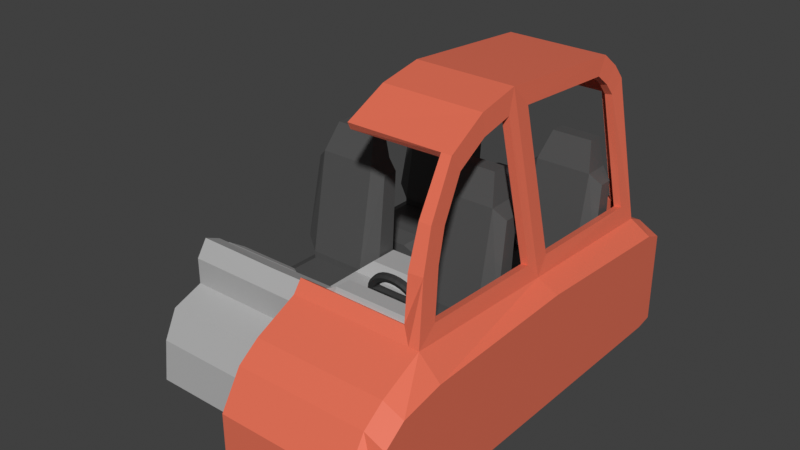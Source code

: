 # Source: low_poly_car.blend  (saved by Blender 3.0.42; exported with 4.5.12 LTS)
import bpy
from mathutils import Matrix  # noqa: F401  (used for matrix-valued properties, if any)

bpy.ops.wm.read_factory_settings(use_empty=True)
scene = bpy.context.scene
scene.name = 'Scene'

# ---- collections
col_collection = bpy.data.collections.new('Collection'); scene.collection.children.link(col_collection)

# ---- materials (node trees are filled in below, after node groups)
mat_material = bpy.data.materials.new('Material')
mat_material.alpha_threshold = 0.0
mat_material.use_transparent_shadow = False
mat_material.line_color = (0.0, 0.0, 0.0, 1.0)
mat_material_001 = bpy.data.materials.new('Material.001')
mat_material_001.use_transparent_shadow = False
mat_material_002 = bpy.data.materials.new('Material.002')
mat_material_002.use_transparent_shadow = False
mat_material_003 = bpy.data.materials.new('Material.003')
mat_material_003.use_transparent_shadow = False
mat_material_004 = bpy.data.materials.new('Material.004')
mat_material_004.use_transparent_shadow = False
mat_material_005 = bpy.data.materials.new('Material.005')
mat_material_005.use_transparent_shadow = False

# ---- material node trees
mat_material.use_nodes = True; mat_material.node_tree.nodes.clear()
_N = mat_material.node_tree.nodes; _L = mat_material.node_tree.links
n0 = _N.new('ShaderNodeOutputMaterial'); n0.name = 'Material Output'; n0.location = (300, 300)
n1 = _N.new('ShaderNodeBsdfPrincipled'); n1.name = 'Principled BSDF'; n1.location = (10, 300)
n1.distribution = 'GGX'
n1.subsurface_method = 'RANDOM_WALK_SKIN'
n1.inputs[2].default_value = 0.4
n1.inputs[3].default_value = 1.45
n1.inputs[27].default_value = (0.0, 0.0, 0.0, 1.0)
n1.inputs[28].default_value = 1.0
_L.new(n1.outputs[0], n0.inputs[0])
n0.is_active_output = True
mat_material_001.use_nodes = True; mat_material_001.node_tree.nodes.clear()
_N = mat_material_001.node_tree.nodes; _L = mat_material_001.node_tree.links
n0 = _N.new('ShaderNodeBsdfPrincipled'); n0.name = 'Principled BSDF'; n0.location = (10, 300)
n0.distribution = 'GGX'
n0.subsurface_method = 'RANDOM_WALK_SKIN'
n0.inputs[0].default_value = (0.8006, 0.1663, 0.09464, 1.0)
n0.inputs[3].default_value = 1.45
n0.inputs[27].default_value = (0.0, 0.0, 0.0, 1.0)
n0.inputs[28].default_value = 1.0
n1 = _N.new('ShaderNodeOutputMaterial'); n1.name = 'Material Output'; n1.location = (300, 300)
_L.new(n0.outputs[0], n1.inputs[0])
n1.is_active_output = True
mat_material_002.use_nodes = True; mat_material_002.node_tree.nodes.clear()
_N = mat_material_002.node_tree.nodes; _L = mat_material_002.node_tree.links
n0 = _N.new('ShaderNodeBsdfPrincipled'); n0.name = 'Principled BSDF'; n0.location = (10, 300)
n0.distribution = 'GGX'
n0.subsurface_method = 'RANDOM_WALK_SKIN'
n0.inputs[0].default_value = (0.08353, 0.08353, 0.08353, 1.0)
n0.inputs[3].default_value = 1.45
n0.inputs[27].default_value = (0.0, 0.0, 0.0, 1.0)
n0.inputs[28].default_value = 1.0
n1 = _N.new('ShaderNodeOutputMaterial'); n1.name = 'Material Output'; n1.location = (300, 300)
_L.new(n0.outputs[0], n1.inputs[0])
n1.is_active_output = True
mat_material_003.use_nodes = True; mat_material_003.node_tree.nodes.clear()
_N = mat_material_003.node_tree.nodes; _L = mat_material_003.node_tree.links
n0 = _N.new('ShaderNodeBsdfPrincipled'); n0.name = 'Principled BSDF'; n0.location = (10, 300)
n0.distribution = 'GGX'
n0.subsurface_method = 'RANDOM_WALK_SKIN'
n0.inputs[0].default_value = (0.1903, 0.168, 0.1846, 1.0)
n0.inputs[3].default_value = 1.45
n0.inputs[27].default_value = (0.0, 0.0, 0.0, 1.0)
n0.inputs[28].default_value = 1.0
n1 = _N.new('ShaderNodeOutputMaterial'); n1.name = 'Material Output'; n1.location = (300, 300)
_L.new(n0.outputs[0], n1.inputs[0])
n1.is_active_output = True
mat_material_004.use_nodes = True; mat_material_004.node_tree.nodes.clear()
_N = mat_material_004.node_tree.nodes; _L = mat_material_004.node_tree.links
n0 = _N.new('ShaderNodeBsdfPrincipled'); n0.name = 'Principled BSDF'; n0.location = (10, 300)
n0.distribution = 'GGX'
n0.subsurface_method = 'RANDOM_WALK_SKIN'
n0.inputs[0].default_value = (0.4385, 0.4385, 0.4385, 1.0)
n0.inputs[3].default_value = 1.45
n0.inputs[27].default_value = (0.0, 0.0, 0.0, 1.0)
n0.inputs[28].default_value = 1.0
n1 = _N.new('ShaderNodeOutputMaterial'); n1.name = 'Material Output'; n1.location = (300, 300)
_L.new(n0.outputs[0], n1.inputs[0])
n1.is_active_output = True
mat_material_005.use_nodes = True; mat_material_005.node_tree.nodes.clear()
_N = mat_material_005.node_tree.nodes; _L = mat_material_005.node_tree.links
n0 = _N.new('ShaderNodeBsdfPrincipled'); n0.name = 'Principled BSDF'; n0.location = (10, 300)
n0.distribution = 'GGX'
n0.subsurface_method = 'RANDOM_WALK_SKIN'
n0.inputs[0].default_value = (0.03741, 0.03741, 0.03741, 1.0)
n0.inputs[3].default_value = 1.45
n0.inputs[27].default_value = (0.0, 0.0, 0.0, 1.0)
n0.inputs[28].default_value = 1.0
n1 = _N.new('ShaderNodeOutputMaterial'); n1.name = 'Material Output'; n1.location = (300, 300)
_L.new(n0.outputs[0], n1.inputs[0])
n1.is_active_output = True

# ---- world
world_world = bpy.data.worlds.new('World'); scene.world = world_world
world_world.use_nodes = True; world_world.node_tree.nodes.clear()
_N = world_world.node_tree.nodes; _L = world_world.node_tree.links
n0 = _N.new('ShaderNodeOutputWorld'); n0.name = 'World Output'; n0.location = (300, 300)
n1 = _N.new('ShaderNodeBackground'); n1.name = 'Background'; n1.location = (10, 300)
n1.inputs[0].default_value = (0.05088, 0.05088, 0.05088, 1.0)
_L.new(n1.outputs[0], n0.inputs[0])
n0.is_active_output = True
world_world.color = (0.05088, 0.05088, 0.05088)
world_world.use_sun_shadow = False
world_world.sun_shadow_jitter_overblur = 0.0

# ---- meshes
me_cube = bpy.data.meshes.new('Cube')
me_cube.from_pydata([(0.658, 1.0, 0.9951), (0.6461, 0.09555, 1.056), (0.6743, 1.096, 0.912), (0.8494, 1.152, -0.8645), (0.8494, 1.152, -0.04983), (-1.881e-17, 1.096, 0.9153), (0.0, 1.152, -0.8645), (0.0, 1.152, -0.04983), (0.7135, 1.373, -0.6598), (0.8494, 1.265, -0.8255), (0.6912, 1.152, 0.8259), (0.8494, 1.265, -0.1016), (0.0, 1.265, -0.8255), (0.0, 1.265, -0.1016), (0.0, 1.373, -0.6598), (0.7135, 1.373, -0.1997), (0.0, -1.469, -0.8645), (0.0, 1.373, -0.1997), (0.0, -0.9209, -0.8645), (0.0, 1.152, 0.8275), (0.683, -0.4748, 0.8677), (0.8494, 0.1158, -0.01044), (0.8468, -0.9209, 0.03146), (0.8494, -0.9209, -0.8645), (0.0, 0.09555, 1.062), (0.6857, -0.8121, 0.3644), (0.6569, -0.1896, 1.001), (0.0, -0.1896, 1.006), (0.7804, -0.9209, 0.03146), (0.7372, -0.6979, 0.5906), (0.0, -0.4748, 0.8677), (0.7807, -0.8094, 0.3689), (0.8494, -1.469, -0.4287), (0.8494, -1.469, -0.8645), (0.0, -1.469, -0.4287), (0.8494, -1.195, -0.1012), (0.0, -1.195, -0.1012), (0.0, -1.332, -0.2029), (0.8494, -1.332, -0.2029), (0.0, 1.0, 1.0), (0.0, -0.9209, 0.03146), (0.8494, 0.1158, -0.8645), (0.9812, 1.152, -0.7845), (0.9812, 1.152, -0.132), (0.9184, 1.356, -0.5995), (0.9812, 1.265, -0.763), (0.9812, 1.265, -0.1738), (0.9184, 1.356, -0.3395), (0.9812, 0.1158, -0.07319), (0.9812, -0.9209, -0.1012), (0.9812, -0.9209, -0.7845), (0.9812, -1.394, -0.4852), (0.9812, -1.394, -0.7845), (0.9812, -1.195, -0.1577), (0.9812, -1.332, -0.2593), (0.9812, 0.1158, -0.7845), (0.0, 0.1158, -0.8645), (0.659, -0.6979, 0.5906), (0.6166, -0.4748, 0.8677), (0.6669, 0.02942, 0.9174), (0.6959, -0.4181, 0.7695), (0.8265, 0.04528, 0.08879), (0.8244, -0.7681, 0.1135), (0.6754, -0.1943, 0.8739), (0.7385, -0.5931, 0.5521), (0.7725, -0.6806, 0.3782), (0.7106, -0.8679, 0.1049), (0.0, -0.8652, 0.1094), (0.6706, 0.9202, 0.8899), (0.664, 0.2066, 0.9257), (0.6839, 0.9987, 0.8219), (0.8272, 1.045, 0.06145), (0.6977, 1.045, 0.7515), (0.825, 0.2226, 0.08155), (0.7202, 1.152, 0.05524), (0.0, 1.152, 0.05524), (0.596, 1.152, 0.7319), (0.0, 1.152, 0.7332)], [], [(4, 11, 13, 7), (14, 8, 9, 12), (4, 21, 48, 43), (32, 33, 52, 51), (9, 3, 6, 12), (16, 33, 32, 34), (23, 33, 16, 18), (14, 17, 15, 8), (13, 11, 15, 17), (19, 5, 2, 10), (0, 2, 5, 39), (31, 29, 57, 25), (1, 24, 27, 26), (22, 31, 25, 66, 28), (3, 9, 45, 42), (29, 20, 58, 57), (28, 40, 36, 35, 22), (38, 35, 36, 37), (27, 30, 58, 20, 26), (37, 34, 32, 38), (0, 39, 24, 1), (9, 8, 44, 45), (11, 4, 43, 46), (43, 42, 45, 46), (46, 45, 44, 47), (50, 49, 53, 54, 51, 52), (49, 50, 55, 48), (48, 55, 42, 43), (38, 32, 51, 54), (33, 23, 50, 52), (21, 22, 49, 48), (22, 35, 53, 49), (15, 11, 46, 47), (23, 41, 55, 50), (35, 38, 54, 53), (41, 3, 42, 55), (8, 15, 47, 44), (22, 21, 61, 62), (56, 41, 23, 18), (6, 3, 41, 56), (21, 1, 59, 61), (20, 29, 64, 60), (31, 22, 62, 65), (1, 26, 63, 59), (29, 31, 65, 64), (26, 20, 60, 63), (40, 28, 66, 67), (4, 10, 72, 71), (0, 1, 69, 68), (10, 2, 70, 72), (2, 0, 68, 70), (21, 4, 71, 73), (1, 21, 73, 69), (4, 7, 75, 74), (19, 10, 76, 77), (10, 4, 74, 76)])
me_cube.polygons.foreach_set('material_index', [1, 1, 1, 1, 1, 1, 1, 1, 1, 1, 1, 1, 1, 1, 1, 1, 1, 1, 1, 1, 1, 1, 1, 1, 1, 1, 1, 1, 1, 1, 1, 1, 1, 1, 1, 1, 1, 1, 1, 1, 1, 1, 1, 1, 1, 1, 1, 1, 1, 1, 1, 1, 1, 1, 1, 1])
_uv = me_cube.uv_layers.new(name='UVMap')
_uv.uv.foreach_set('vector', [0.5, 0.5, 0.5, 0.5, 0.5, 0.375, 0.0, 0.0, 0.375, 0.375, 0.375, 0.5, 0.375, 0.5, 0.375, 0.5, 0.0, 0.0, 0.0, 0.0, 0.0, 0.0, 0.0, 0.0, 0.625, 0.75, 0.375, 0.75, 0.375, 0.75, 0.625, 0.75, 0.375, 0.5, 0.375, 0.5, 0.375, 0.5, 0.375, 0.5, 0.375, 0.75, 0.375, 0.75, 0.625, 0.75, 0.0, 0.0, 0.375, 0.75, 0.375, 0.75, 0.375, 0.75, 0.375, 0.75, 0.375, 0.375, 0.5, 0.375, 0.5, 0.5, 0.375, 0.5, 0.5, 0.375, 0.5, 0.5, 0.5, 0.5, 0.5, 0.375, 0.0, 0.0, 0.0, 0.0, 0.625, 0.5, 0.5625, 0.5, 0.625, 0.5, 0.625, 0.5, 0.0, 0.0, 0.0, 0.0, 0.625, 0.75, 0.625, 0.75, 0.625, 0.75, 0.625, 0.75, 0.625, 0.75, 0.75, 0.75, 0.75, 0.75, 0.625, 0.75, 0.625, 0.75, 0.625, 0.75, 0.625, 0.75, 0.625, 0.75, 0.625, 0.75, 0.375, 0.5, 0.375, 0.5, 0.375, 0.5, 0.375, 0.5, 0.625, 0.75, 0.625, 0.75, 0.625, 0.75, 0.625, 0.75, 0.625, 0.75, 0.0, 0.0, 0.0, 0.0, 0.625, 0.75, 0.625, 0.75, 0.625, 0.75, 0.625, 0.75, 0.0, 0.0, 0.0, 0.0, 0.75, 0.75, 0.0, 0.0, 0.625, 0.75, 0.625, 0.75, 0.625, 0.75, 0.0, 0.0, 0.0, 0.0, 0.625, 0.75, 0.625, 0.75, 0.625, 0.5, 0.0, 0.0, 0.75, 0.75, 0.625, 0.75, 0.375, 0.5, 0.375, 0.5, 0.375, 0.5, 0.375, 0.5, 0.5, 0.5, 0.5, 0.5, 0.5, 0.5, 0.5, 0.5, 0.5, 0.5, 0.375, 0.5, 0.375, 0.5, 0.5, 0.5, 0.5, 0.5, 0.375, 0.5, 0.375, 0.5, 0.5, 0.5, 0.375, 0.75, 0.625, 0.75, 0.625, 0.75, 0.625, 0.75, 0.625, 0.75, 0.375, 0.75, 0.625, 0.75, 0.375, 0.75, 0.0, 0.0, 0.0, 0.0, 0.0, 0.0, 0.0, 0.0, 0.375, 0.5, 0.5, 0.5, 0.625, 0.75, 0.625, 0.75, 0.625, 0.75, 0.625, 0.75, 0.375, 0.75, 0.375, 0.75, 0.375, 0.75, 0.375, 0.75, 0.0, 0.0, 0.0, 0.0, 0.0, 0.0, 0.0, 0.0, 0.625, 0.75, 0.625, 0.75, 0.625, 0.75, 0.625, 0.75, 0.5, 0.5, 0.5, 0.5, 0.5, 0.5, 0.5, 0.5, 0.0, 0.0, 0.0, 0.0, 0.0, 0.0, 0.0, 0.0, 0.625, 0.75, 0.625, 0.75, 0.625, 0.75, 0.625, 0.75, 0.0, 0.0, 0.0, 0.0, 0.0, 0.0, 0.0, 0.0, 0.375, 0.5, 0.5, 0.5, 0.5, 0.5, 0.375, 0.5, 0.0, 0.0, 0.0, 0.0, 0.0, 0.0, 0.0, 0.0, 0.0, 0.0, 0.0, 0.0, 0.0, 0.0, 0.375, 0.75, 0.375, 0.5, 0.0, 0.0, 0.0, 0.0, 0.0, 0.0, 0.0, 0.0, 0.625, 0.75, 0.625, 0.75, 0.0, 0.0, 0.625, 0.75, 0.625, 0.75, 0.625, 0.75, 0.625, 0.75, 0.625, 0.75, 0.625, 0.75, 0.625, 0.75, 0.625, 0.75, 0.625, 0.75, 0.625, 0.75, 0.625, 0.75, 0.625, 0.75, 0.625, 0.75, 0.625, 0.75, 0.625, 0.75, 0.625, 0.75, 0.625, 0.75, 0.625, 0.75, 0.625, 0.75, 0.625, 0.75, 0.0, 0.0, 0.625, 0.75, 0.625, 0.75, 0.0, 0.0, 0.5, 0.5, 0.5625, 0.5, 0.5625, 0.5, 0.5, 0.5, 0.625, 0.5, 0.625, 0.75, 0.625, 0.75, 0.625, 0.5, 0.5625, 0.5, 0.625, 0.5, 0.625, 0.5, 0.5625, 0.5, 0.625, 0.5, 0.625, 0.5, 0.625, 0.5, 0.625, 0.5, 0.0, 0.0, 0.0, 0.0, 0.0, 0.0, 0.0, 0.0, 0.625, 0.75, 0.0, 0.0, 0.0, 0.0, 0.625, 0.75, 0.5, 0.5, 0.0, 0.0, 0.0, 0.0, 0.5, 0.5, 0.0, 0.0, 0.5625, 0.5, 0.5625, 0.5, 0.0, 0.0, 0.5625, 0.5, 0.5, 0.5, 0.5, 0.5, 0.5625, 0.5])
me_cube.materials.append(mat_material)
me_cube.materials.append(mat_material_001)
me_cube.use_remesh_preserve_volume = False
me_cube.use_remesh_preserve_attributes = False
me_cube.use_mirror_vertex_groups = False
me_cube.update()
me_cube_001 = bpy.data.meshes.new('Cube.001')
me_cube_001.from_pydata([(0.2482, -0.1292, -0.2521), (0.2482, -0.01151, 0.3856), (0.2482, 0.07818, -0.2521), (0.2482, 0.1527, 0.3856), (0.6164, -0.1292, -0.2521), (0.6164, -0.01151, 0.3856), (0.6164, 0.07818, -0.2521), (0.6164, 0.1527, 0.3856), (0.2983, 0.06714, 0.561), (0.2983, 0.1654, 0.56), (0.5663, 0.06714, 0.561), (0.5663, 0.1654, 0.56), (0.7127, -0.07001, -0.1929), (0.6889, 0.02411, 0.3209), (0.7127, 0.04256, -0.1929), (0.6889, 0.1131, 0.3209), (0.1396, -0.07603, -0.2004), (0.1717, 0.01809, 0.3338), (0.1396, 0.04858, -0.2004), (0.1717, 0.1192, 0.3338), (0.2482, -0.1292, -0.2984), (0.2482, 0.04289, -0.2984), (0.6164, -0.1292, -0.2984), (0.6164, 0.04289, -0.2984), (0.1654, -0.1292, -0.3366), (0.1654, 0.06642, -0.3366), (0.6991, -0.1292, -0.3366), (0.6991, 0.06642, -0.3366), (0.1345, -0.1292, -0.3992), (0.1345, 0.06642, -0.3992), (0.7301, -0.1292, -0.3992), (0.7301, 0.06642, -0.3992), (0.1935, -0.1292, -0.5844), (0.1935, 0.06642, -0.5844), (0.6711, -0.1292, -0.5844), (0.6711, 0.06642, -0.5844), (0.2482, -0.439, -0.2984), (0.6164, -0.439, -0.2984), (0.1654, -0.439, -0.3366), (0.6991, -0.439, -0.3366), (0.1345, -0.439, -0.3992), (0.7301, -0.439, -0.3992), (0.1935, -0.439, -0.5844), (0.6711, -0.439, -0.5844), (0.2739, -0.5684, -0.3191), (0.5907, -0.5684, -0.3191), (0.2027, -0.5684, -0.3498), (0.6619, -0.5684, -0.3498), (0.1761, -0.5684, -0.4003), (0.6885, -0.5684, -0.4003), (0.2268, -0.5684, -0.5494), (0.6378, -0.5684, -0.5494)], [], [(3, 2, 18, 19), (2, 3, 7, 6), (4, 6, 14, 12), (4, 5, 1, 0), (6, 4, 22, 23), (7, 3, 9, 11), (11, 9, 8, 10), (5, 7, 11, 10), (3, 1, 8, 9), (1, 5, 10, 8), (14, 15, 13, 12), (7, 5, 13, 15), (6, 7, 15, 14), (5, 4, 12, 13), (16, 17, 19, 18), (0, 1, 17, 16), (1, 3, 19, 17), (2, 0, 16, 18), (23, 22, 26, 27), (4, 0, 20, 22), (2, 6, 23, 21), (0, 2, 21, 20), (32, 34, 43, 42), (20, 21, 25, 24), (24, 28, 40, 38), (21, 23, 27, 25), (31, 30, 34, 35), (25, 27, 31, 29), (27, 26, 30, 31), (24, 25, 29, 28), (33, 35, 34, 32), (28, 29, 33, 32), (28, 32, 42, 40), (29, 31, 35, 33), (41, 39, 47, 49), (43, 41, 49, 51), (36, 38, 46, 44), (22, 20, 36, 37), (26, 22, 37, 39), (30, 26, 39, 41), (34, 30, 41, 43), (20, 24, 38, 36), (47, 46, 48, 49), (45, 44, 46, 47), (49, 48, 50, 51), (39, 37, 45, 47), (37, 36, 44, 45), (40, 42, 50, 48), (42, 43, 51, 50), (38, 40, 48, 46)])
_uv = me_cube_001.uv_layers.new(name='UVMap')
_uv.uv.foreach_set('vector', [0.625, 0.25, 0.375, 0.25, 0.375, 0.25, 0.625, 0.25, 0.375, 0.25, 0.625, 0.25, 0.625, 0.5, 0.375, 0.5, 0.375, 0.75, 0.375, 0.5, 0.375, 0.5, 0.375, 0.75, 0.375, 0.75, 0.625, 0.75, 0.625, 1.0, 0.375, 1.0, 0.375, 0.5, 0.375, 0.75, 0.375, 0.75, 0.375, 0.5, 0.625, 0.5, 0.625, 0.25, 0.625, 0.25, 0.625, 0.5, 0.625, 0.5, 0.875, 0.5, 0.875, 0.75, 0.625, 0.75, 0.625, 0.75, 0.625, 0.5, 0.625, 0.5, 0.625, 0.75, 0.625, 0.25, 0.625, 0.0, 0.625, 0.0, 0.625, 0.25, 0.625, 1.0, 0.625, 0.75, 0.625, 0.75, 0.625, 1.0, 0.375, 0.5, 0.625, 0.5, 0.625, 0.75, 0.375, 0.75, 0.625, 0.5, 0.625, 0.75, 0.625, 0.75, 0.625, 0.5, 0.375, 0.5, 0.625, 0.5, 0.625, 0.5, 0.375, 0.5, 0.625, 0.75, 0.375, 0.75, 0.375, 0.75, 0.625, 0.75, 0.375, 0.0, 0.625, 0.0, 0.625, 0.25, 0.375, 0.25, 0.375, 1.0, 0.625, 1.0, 0.625, 1.0, 0.375, 1.0, 0.625, 0.0, 0.625, 0.25, 0.625, 0.25, 0.625, 0.0, 0.125, 0.5, 0.125, 0.75, 0.125, 0.75, 0.125, 0.5, 0.375, 0.5, 0.375, 0.75, 0.375, 0.75, 0.375, 0.5, 0.375, 0.75, 0.375, 1.0, 0.375, 1.0, 0.375, 0.75, 0.375, 0.25, 0.375, 0.5, 0.375, 0.5, 0.375, 0.25, 0.125, 0.75, 0.125, 0.5, 0.125, 0.5, 0.125, 0.75, 0.125, 0.75, 0.375, 0.75, 0.375, 0.75, 0.125, 0.75, 0.125, 0.75, 0.125, 0.5, 0.125, 0.5, 0.125, 0.75, 0.125, 0.75, 0.125, 0.75, 0.125, 0.75, 0.125, 0.75, 0.375, 0.25, 0.375, 0.5, 0.375, 0.5, 0.375, 0.25, 0.375, 0.5, 0.375, 0.75, 0.375, 0.75, 0.375, 0.5, 0.375, 0.25, 0.375, 0.5, 0.375, 0.5, 0.375, 0.25, 0.375, 0.5, 0.375, 0.75, 0.375, 0.75, 0.375, 0.5, 0.125, 0.75, 0.125, 0.5, 0.125, 0.5, 0.125, 0.75, 0.125, 0.5, 0.375, 0.5, 0.375, 0.75, 0.125, 0.75, 0.125, 0.75, 0.125, 0.5, 0.125, 0.5, 0.125, 0.75, 0.125, 0.75, 0.125, 0.75, 0.125, 0.75, 0.125, 0.75, 0.375, 0.25, 0.375, 0.5, 0.375, 0.5, 0.375, 0.25, 0.375, 0.75, 0.375, 0.75, 0.375, 0.75, 0.375, 0.75, 0.375, 0.75, 0.375, 0.75, 0.375, 0.75, 0.375, 0.75, 0.125, 0.75, 0.125, 0.75, 0.125, 0.75, 0.125, 0.75, 0.375, 0.75, 0.375, 1.0, 0.375, 1.0, 0.375, 0.75, 0.375, 0.75, 0.375, 0.75, 0.375, 0.75, 0.375, 0.75, 0.375, 0.75, 0.375, 0.75, 0.375, 0.75, 0.375, 0.75, 0.375, 0.75, 0.375, 0.75, 0.375, 0.75, 0.375, 0.75, 0.125, 0.75, 0.125, 0.75, 0.125, 0.75, 0.125, 0.75, 0.375, 0.75, 0.375, 1.0, 0.375, 1.0, 0.375, 0.75, 0.375, 0.75, 0.375, 1.0, 0.375, 1.0, 0.375, 0.75, 0.375, 0.75, 0.375, 1.0, 0.375, 1.0, 0.375, 0.75, 0.375, 0.75, 0.375, 0.75, 0.375, 0.75, 0.375, 0.75, 0.375, 0.75, 0.375, 1.0, 0.375, 1.0, 0.375, 0.75, 0.125, 0.75, 0.125, 0.75, 0.125, 0.75, 0.125, 0.75, 0.125, 0.75, 0.375, 0.75, 0.375, 0.75, 0.125, 0.75, 0.125, 0.75, 0.125, 0.75, 0.125, 0.75, 0.125, 0.75])
me_cube_001.materials.append(mat_material_002)
me_cube_001.use_remesh_fix_poles = True
me_cube_001.use_remesh_preserve_attributes = False
me_cube_001.update()
me_cube_002 = bpy.data.meshes.new('Cube.002')
me_cube_002.from_pydata([(0.2963, 0.816, -0.2521), (0.2963, 0.914, 0.2797), (0.2963, 1.023, -0.2521), (0.2963, 1.078, 0.2797), (0.6645, 0.816, -0.2521), (0.6645, 0.914, 0.2797), (0.6645, 1.023, -0.2521), (0.6645, 1.078, 0.2797), (0.3464, 0.9955, 0.4551), (0.3464, 1.091, 0.4541), (0.6144, 0.9955, 0.4551), (0.6144, 1.091, 0.4541), (0.7608, 0.8751, -0.1929), (0.737, 0.9496, 0.215), (0.7608, 0.9877, -0.1929), (0.737, 1.039, 0.215), (0.2087, 0.8691, -0.2477), (0.2198, 0.9436, 0.2279), (0.2087, 0.9937, -0.2477), (0.2198, 1.045, 0.2279), (0.2963, 0.816, -0.2984), (0.2963, 0.988, -0.2984), (0.6645, 0.816, -0.2984), (0.6645, 0.988, -0.2984), (0.2136, 0.816, -0.3366), (0.2136, 1.012, -0.3366), (0.7473, 0.816, -0.3366), (0.7473, 1.012, -0.3366), (0.1826, 0.816, -0.3992), (0.1826, 1.012, -0.3992), (0.7782, 0.816, -0.3992), (0.7782, 1.012, -0.3992), (0.1829, 0.816, -0.5844), (0.1829, 1.012, -0.5844), (0.7609, 0.816, -0.5844), (0.7609, 1.012, -0.5844), (0.2963, 0.5061, -0.2984), (0.6645, 0.5061, -0.2984), (0.2136, 0.5061, -0.3366), (0.7473, 0.5061, -0.3366), (0.1826, 0.5061, -0.3992), (0.7782, 0.5061, -0.3992), (0.1829, 0.5061, -0.5844), (0.7609, 0.5061, -0.5844), (0.322, 0.3767, -0.3191), (0.6388, 0.3767, -0.3191), (0.2508, 0.3767, -0.3498), (0.71, 0.3767, -0.3498), (0.2242, 0.3767, -0.4003), (0.7366, 0.3767, -0.4003), (0.2163, 0.3767, -0.5494), (0.7275, 0.3767, -0.5494), (0.1496, 0.816, -0.2763), (0.1496, 0.8627, -0.2763), (0.1496, 0.6241, -0.2763), (0.07705, 0.816, -0.2479), (0.07705, 0.8627, -0.2479), (0.07705, 0.6241, -0.2479), (0.0, 0.816, -0.2463), (0.0, 0.8627, -0.2463), (0.0, 0.6241, -0.2463), (0.0, 0.5061, -0.5844), (0.0, 0.5061, -0.3992), (0.1496, 0.9195, 0.06989), (0.07705, 0.9195, 0.09826), (0.0, 0.9195, 0.09983), (0.1496, 1.048, 0.06989), (0.07705, 1.048, 0.09826), (0.0, 1.048, 0.09983), (0.1496, 1.009, -0.2763), (0.1496, 1.047, 0.002454), (0.352, 1.046, -0.2924), (0.352, 1.083, -0.01369), (0.1496, 1.097, 0.002454), (0.352, 1.133, -0.01369), (0.352, 1.09, -0.2924), (0.0, 1.093, 0.0116), (0.0, 1.05, 0.0116), (0.0, 1.09, -0.2924), (0.2136, 1.052, -0.3366), (0.0, 1.056, -0.3345), (0.0, 1.012, -0.5844), (0.0, 0.816, -0.5844)], [], [(3, 2, 18, 19), (2, 3, 7, 6), (4, 6, 14, 12), (4, 5, 1, 0), (6, 4, 22, 23), (7, 3, 9, 11), (11, 9, 8, 10), (5, 7, 11, 10), (3, 1, 8, 9), (1, 5, 10, 8), (14, 15, 13, 12), (7, 5, 13, 15), (6, 7, 15, 14), (5, 4, 12, 13), (16, 17, 19, 18), (0, 1, 17, 16), (1, 3, 19, 17), (2, 0, 16, 18), (23, 22, 26, 27), (4, 0, 20, 22), (2, 6, 23, 21), (0, 2, 21, 20), (32, 34, 43, 42), (20, 21, 25, 24), (24, 28, 40, 38), (21, 23, 27, 25), (31, 30, 34, 35), (25, 27, 31, 29), (27, 26, 30, 31), (24, 25, 29, 28), (33, 35, 34, 32), (29, 25, 79), (25, 71, 75, 79), (29, 31, 35, 33), (41, 39, 47, 49), (43, 41, 49, 51), (36, 38, 46, 44), (22, 20, 36, 37), (26, 22, 37, 39), (30, 26, 39, 41), (34, 30, 41, 43), (20, 24, 38, 36), (47, 46, 48, 49), (45, 44, 46, 47), (49, 48, 50, 51), (39, 37, 45, 47), (37, 36, 44, 45), (40, 42, 50, 48), (42, 43, 51, 50), (38, 40, 48, 46), (29, 28, 52, 53), (28, 40, 54, 52), (53, 52, 55, 56), (52, 54, 57, 55), (56, 55, 58, 59), (55, 57, 60, 58), (40, 62, 60, 57, 54), (61, 42, 40, 62), (56, 59, 65, 64), (53, 56, 64, 63), (64, 65, 68, 67), (63, 64, 67, 66), (53, 63, 66, 70, 69), (29, 53, 69), (69, 70, 72, 71), (69, 71, 25), (29, 69, 25), (72, 70, 73, 74), (71, 72, 74, 75), (67, 68, 77, 70, 66), (73, 70, 77, 76), (73, 76, 78, 75, 74), (33, 79, 29), (78, 80, 79, 75), (32, 82, 81, 33), (33, 81, 80, 79), (32, 42, 61, 82)])
me_cube_002.polygons.foreach_set('material_index', [0, 0, 0, 0, 0, 0, 0, 0, 0, 0, 0, 0, 0, 0, 0, 0, 0, 0, 0, 0, 0, 0, 0, 0, 0, 0, 0, 0, 0, 0, 0, 0, 0, 0, 0, 0, 0, 0, 0, 0, 0, 0, 0, 0, 0, 0, 0, 0, 0, 0, 1, 1, 1, 1, 1, 1, 1, 1, 1, 1, 1, 1, 1, 1, 1, 1, 1, 1, 0, 1, 1, 0, 0, 0, 0, 0, 0])
_uv = me_cube_002.uv_layers.new(name='UVMap')
_uv.uv.foreach_set('vector', [0.625, 0.25, 0.375, 0.25, 0.375, 0.25, 0.625, 0.25, 0.375, 0.25, 0.625, 0.25, 0.625, 0.5, 0.375, 0.5, 0.375, 0.75, 0.375, 0.5, 0.375, 0.5, 0.375, 0.75, 0.375, 0.75, 0.625, 0.75, 0.625, 1.0, 0.375, 1.0, 0.375, 0.5, 0.375, 0.75, 0.375, 0.75, 0.375, 0.5, 0.625, 0.5, 0.625, 0.25, 0.625, 0.25, 0.625, 0.5, 0.625, 0.5, 0.875, 0.5, 0.875, 0.75, 0.625, 0.75, 0.625, 0.75, 0.625, 0.5, 0.625, 0.5, 0.625, 0.75, 0.625, 0.25, 0.625, 0.0, 0.625, 0.0, 0.625, 0.25, 0.625, 1.0, 0.625, 0.75, 0.625, 0.75, 0.625, 1.0, 0.375, 0.5, 0.625, 0.5, 0.625, 0.75, 0.375, 0.75, 0.625, 0.5, 0.625, 0.75, 0.625, 0.75, 0.625, 0.5, 0.375, 0.5, 0.625, 0.5, 0.625, 0.5, 0.375, 0.5, 0.625, 0.75, 0.375, 0.75, 0.375, 0.75, 0.625, 0.75, 0.375, 0.0, 0.625, 0.0, 0.625, 0.25, 0.375, 0.25, 0.375, 1.0, 0.625, 1.0, 0.625, 1.0, 0.375, 1.0, 0.625, 0.0, 0.625, 0.25, 0.625, 0.25, 0.625, 0.0, 0.125, 0.5, 0.125, 0.75, 0.125, 0.75, 0.125, 0.5, 0.375, 0.5, 0.375, 0.75, 0.375, 0.75, 0.375, 0.5, 0.375, 0.75, 0.375, 1.0, 0.375, 1.0, 0.375, 0.75, 0.375, 0.25, 0.375, 0.5, 0.375, 0.5, 0.375, 0.25, 0.125, 0.75, 0.125, 0.5, 0.125, 0.5, 0.125, 0.75, 0.125, 0.75, 0.375, 0.75, 0.375, 0.75, 0.125, 0.75, 0.125, 0.75, 0.125, 0.5, 0.125, 0.5, 0.125, 0.75, 0.125, 0.75, 0.125, 0.75, 0.125, 0.75, 0.125, 0.75, 0.375, 0.25, 0.375, 0.5, 0.375, 0.5, 0.375, 0.25, 0.375, 0.5, 0.375, 0.75, 0.375, 0.75, 0.375, 0.5, 0.375, 0.25, 0.375, 0.5, 0.375, 0.5, 0.375, 0.25, 0.375, 0.5, 0.375, 0.75, 0.375, 0.75, 0.375, 0.5, 0.125, 0.75, 0.125, 0.5, 0.125, 0.5, 0.125, 0.75, 0.125, 0.5, 0.375, 0.5, 0.375, 0.75, 0.125, 0.75, 0.375, 0.25, 0.375, 0.25, 0.0, 0.0, 0.0, 0.0, 0.0, 0.0, 0.0, 0.0, 0.0, 0.0, 0.375, 0.25, 0.375, 0.5, 0.375, 0.5, 0.375, 0.25, 0.375, 0.75, 0.375, 0.75, 0.375, 0.75, 0.375, 0.75, 0.375, 0.75, 0.375, 0.75, 0.375, 0.75, 0.375, 0.75, 0.125, 0.75, 0.125, 0.75, 0.125, 0.75, 0.125, 0.75, 0.375, 0.75, 0.375, 1.0, 0.375, 1.0, 0.375, 0.75, 0.375, 0.75, 0.375, 0.75, 0.375, 0.75, 0.375, 0.75, 0.375, 0.75, 0.375, 0.75, 0.375, 0.75, 0.375, 0.75, 0.375, 0.75, 0.375, 0.75, 0.375, 0.75, 0.375, 0.75, 0.125, 0.75, 0.125, 0.75, 0.125, 0.75, 0.125, 0.75, 0.375, 0.75, 0.375, 1.0, 0.375, 1.0, 0.375, 0.75, 0.375, 0.75, 0.375, 1.0, 0.375, 1.0, 0.375, 0.75, 0.375, 0.75, 0.375, 1.0, 0.375, 1.0, 0.375, 0.75, 0.375, 0.75, 0.375, 0.75, 0.375, 0.75, 0.375, 0.75, 0.375, 0.75, 0.375, 1.0, 0.375, 1.0, 0.375, 0.75, 0.125, 0.75, 0.125, 0.75, 0.125, 0.75, 0.125, 0.75, 0.125, 0.75, 0.375, 0.75, 0.375, 0.75, 0.125, 0.75, 0.125, 0.75, 0.125, 0.75, 0.125, 0.75, 0.125, 0.75, 0.125, 0.5, 0.125, 0.75, 0.125, 0.75, 0.125, 0.5, 0.125, 0.75, 0.125, 0.75, 0.125, 0.75, 0.125, 0.75, 0.125, 0.5, 0.125, 0.75, 0.125, 0.75, 0.125, 0.5, 0.125, 0.75, 0.125, 0.75, 0.125, 0.75, 0.125, 0.75, 0.125, 0.5, 0.125, 0.75, 0.125, 0.75, 0.125, 0.5, 0.125, 0.75, 0.125, 0.75, 0.125, 0.75, 0.125, 0.75, 0.125, 0.75, 0.0, 0.0, 0.125, 0.75, 0.125, 0.75, 0.125, 0.75, 0.0, 0.0, 0.0, 0.0, 0.0, 0.0, 0.0, 0.0, 0.125, 0.5, 0.125, 0.5, 0.125, 0.5, 0.125, 0.5, 0.125, 0.5, 0.125, 0.5, 0.125, 0.5, 0.125, 0.5, 0.125, 0.5, 0.125, 0.5, 0.125, 0.5, 0.125, 0.5, 0.125, 0.5, 0.125, 0.5, 0.125, 0.5, 0.125, 0.5, 0.125, 0.5, 0.125, 0.5, 0.125, 0.5, 0.0625, 0.25, 0.0, 0.0, 0.125, 0.5, 0.125, 0.5, 0.0, 0.0, 0.0, 0.0, 0.0625, 0.25, 0.0625, 0.25, 0.0, 0.0, 0.0, 0.0, 0.0, 0.0, 0.0, 0.0, 0.0, 0.0, 0.0, 0.0, 0.0, 0.0, 0.0625, 0.25, 0.0625, 0.25, 0.0625, 0.25, 0.0625, 0.25, 0.0, 0.0, 0.0625, 0.25, 0.0625, 0.25, 0.0, 0.0, 0.125, 0.5, 0.125, 0.5, 0.0, 0.0, 0.0625, 0.25, 0.125, 0.5, 0.0625, 0.25, 0.0625, 0.25, 0.0, 0.0, 0.0, 0.0, 0.0625, 0.25, 0.0, 0.0, 0.0, 0.0, 0.0, 0.0, 0.0625, 0.25, 0.375, 0.25, 0.0, 0.0, 0.375, 0.25, 0.0, 0.0, 0.0, 0.0, 0.0, 0.0, 0.0, 0.0, 0.125, 0.75, 0.0, 0.0, 0.0, 0.0, 0.125, 0.5, 0.125, 0.5, 0.0, 0.0, 0.0, 0.0, 0.0, 0.0, 0.125, 0.75, 0.0, 0.0, 0.0, 0.0, 0.0, 0.0])
me_cube_002.materials.append(mat_material_002)
me_cube_002.materials.append(mat_material_003)
me_cube_002.use_remesh_fix_poles = True
me_cube_002.use_remesh_preserve_attributes = False
me_cube_002.update()
me_cube_003 = bpy.data.meshes.new('Cube.003')
me_cube_003.from_pydata([(0.2327, 0.09211, -0.2991), (-0.2327, 0.09211, -0.2991), (0.2327, 0.09211, -0.7711), (-0.2327, 0.09211, -0.7711), (0.2327, -0.9088, -0.03267), (0.2327, -0.8402, 0.1298), (0.2327, -0.7406, 0.127), (-0.2327, -0.9088, -0.03267), (-0.2327, -0.8402, 0.068), (-0.2327, -0.7406, -0.0241), (-0.2327, -0.7406, 0.02943), (-0.2327, -0.1819, -0.7711), (0.2327, -0.1819, -0.7711), (0.2327, -0.9088, -0.1959), (0.2327, -0.7406, -0.2433), (-0.2327, -0.9088, -0.1959), (-0.2327, -0.7406, -0.2433), (-0.2327, -0.1819, -0.2351), (0.2327, -0.1819, -0.2351), (0.2327, -1.105, -0.27), (0.2327, -0.9557, -0.3484), (-0.2327, -1.105, -0.27), (-0.2327, -0.9557, -0.3484), (0.1334, 0.04548, -0.1471), (-0.1291, 0.04548, -0.1471), (-0.1291, -0.1364, -0.1471), (0.1334, -0.1364, -0.1471), (-0.7825, -0.9088, -0.03267), (-0.7825, -0.8402, 0.07178), (-0.7825, -0.7406, -0.0241), (-0.7825, -0.7406, 0.02943), (-0.7825, -0.9088, -0.1959), (-0.7825, -0.7406, -0.2433), (-0.7825, -1.105, -0.27), (-0.7825, -0.9557, -0.3484), (-0.2327, -0.6711, -0.0241), (-0.2327, -0.6711, -0.2433), (-0.7825, -0.6711, -0.0241), (-0.7825, -0.6711, -0.2433), (-0.3036, -0.6152, -0.05237), (-0.3036, -0.6152, -0.2151), (-0.7116, -0.6152, -0.05237), (-0.7116, -0.6152, -0.2151), (0.2327, -0.6169, -0.7752), (-0.2327, -0.6169, -0.7752), (0.2327, -1.191, -0.4467), (0.2327, -1.024, -0.4651), (-0.2327, -1.191, -0.4467), (-0.2327, -1.024, -0.4651), (-0.7825, -1.191, -0.4467), (-0.7825, -1.024, -0.4651), (0.2327, -1.219, -0.7018), (0.2327, -1.052, -0.7202), (-0.2327, -1.219, -0.7018), (-0.2327, -1.052, -0.7202), (-0.7825, -1.219, -0.7018), (-0.7825, -1.052, -0.7202), (0.7966, -0.9088, -0.03267), (0.693, -0.8402, 0.1298), (0.7966, -0.7406, -0.0241), (0.693, -0.7406, 0.127), (0.7966, -0.9088, -0.1959), (0.7966, -0.7406, -0.2433), (0.7966, -1.105, -0.27), (0.7966, -0.9557, -0.3484), (0.7966, -1.191, -0.4467), (0.7966, -1.024, -0.4651), (0.7966, -1.219, -0.7018), (0.7966, -1.052, -0.7202), (0.1202, -0.7406, 0.03469), (0.1202, -0.8402, 0.07326), (0.1716, -0.7406, -0.00846), (0.2911, -0.7406, 0.09794), (0.7382, -0.7406, -0.00846), (0.65, -0.7406, 0.09794), (0.2487, -0.7639, 0.01069), (0.3185, -0.7639, 0.08333), (0.6867, -0.7639, 0.01069), (0.6226, -0.7639, 0.08333)], [], [(18, 0, 23, 26), (13, 19, 63, 61), (0, 2, 3, 1), (34, 22, 48, 50), (14, 20, 43, 12, 18), (44, 11, 12, 43), (29, 9, 35, 37), (18, 12, 2, 0), (12, 11, 3, 2), (22, 16, 17, 11, 44), (4, 5, 70, 8, 7), (5, 6, 69, 70), (6, 5, 58, 60), (11, 17, 1, 3), (52, 46, 66, 68), (21, 19, 13, 15), (14, 16, 10, 69, 71), (16, 14, 18, 17), (46, 20, 64, 66), (7, 8, 28, 27), (15, 13, 4, 7), (25, 26, 23, 24), (17, 18, 26, 25), (1, 17, 25, 24), (0, 1, 24, 23), (27, 29, 32, 31), (29, 27, 28, 30), (31, 32, 34, 33), (16, 22, 34, 32), (21, 15, 31, 33), (15, 7, 27, 31), (8, 10, 30, 28), (10, 9, 29, 30), (36, 38, 42, 40), (9, 16, 36, 35), (32, 29, 37, 38), (16, 32, 38, 36), (39, 40, 42, 41), (35, 36, 40, 39), (37, 35, 39, 41), (38, 37, 41, 42), (49, 50, 56, 55), (50, 48, 54, 56), (19, 21, 47, 45), (33, 34, 50, 49), (21, 33, 49, 47), (54, 53, 55, 56), (53, 54, 52, 51), (45, 47, 53, 51), (47, 49, 55, 53), (4, 13, 61, 57), (22, 48, 54, 44), (44, 54, 52, 43), (59, 60, 58, 57), (64, 63, 65, 66), (59, 57, 61, 62), (62, 61, 63, 64), (66, 65, 67, 68), (19, 45, 65, 63), (5, 4, 57, 58), (45, 51, 67, 65), (60, 59, 73, 74), (51, 52, 68, 67), (14, 71, 73, 59, 62), (20, 14, 62, 64), (8, 70, 69, 10), (69, 6, 72, 71), (6, 60, 74, 72), (73, 71, 75, 77), (74, 73, 77, 78), (72, 74, 78, 76), (71, 72, 76, 75), (75, 76, 78, 77)])
me_cube_003.polygons.foreach_set('material_index', [0, 0, 0, 0, 0, 0, 0, 0, 0, 0, 0, 0, 0, 0, 0, 0, 0, 0, 0, 0, 0, 0, 0, 0, 0, 0, 0, 0, 0, 0, 0, 0, 0, 0, 0, 0, 0, 0, 0, 0, 0, 0, 0, 0, 0, 0, 0, 0, 0, 0, 0, 0, 0, 0, 0, 0, 0, 0, 0, 0, 0, 0, 0, 0, 0, 0, 0, 0, 0, 0, 0, 0, 1])
_uv = me_cube_003.uv_layers.new(name='UVMap')
_uv.uv.foreach_set('vector', [0.375, 0.5, 0.375, 0.5, 0.375, 0.5, 0.375, 0.5, 0.375, 0.75, 0.375, 0.75, 0.375, 0.75, 0.375, 0.75, 0.375, 0.5, 0.375, 0.5, 0.375, 0.5, 0.375, 0.5, 0.375, 0.5, 0.375, 0.5, 0.375, 0.5, 0.375, 0.5, 0.375, 0.5, 0.375, 0.5, 0.375, 0.5, 0.375, 0.5, 0.375, 0.5, 0.375, 0.5, 0.375, 0.5, 0.375, 0.5, 0.375, 0.5, 0.375, 0.5, 0.375, 0.5, 0.375, 0.5, 0.375, 0.5, 0.375, 0.5, 0.375, 0.5, 0.375, 0.5, 0.375, 0.5, 0.375, 0.5, 0.375, 0.5, 0.375, 0.5, 0.375, 0.5, 0.375, 0.5, 0.375, 0.5, 0.375, 0.5, 0.375, 0.5, 0.375, 0.5, 0.375, 0.75, 0.625, 0.75, 0.625, 0.75, 0.625, 0.75, 0.375, 0.75, 0.625, 0.75, 0.625, 0.5, 0.625, 0.5, 0.625, 0.75, 0.625, 0.5, 0.625, 0.75, 0.625, 0.75, 0.625, 0.5, 0.375, 0.5, 0.375, 0.5, 0.375, 0.5, 0.375, 0.5, 0.0, 0.0, 0.0, 0.0, 0.0, 0.0, 0.0, 0.0, 0.375, 0.75, 0.375, 0.75, 0.375, 0.75, 0.375, 0.75, 0.375, 0.5, 0.375, 0.5, 0.625, 0.5, 0.625, 0.5, 0.375, 0.5, 0.375, 0.5, 0.375, 0.5, 0.375, 0.5, 0.375, 0.5, 0.0, 0.0, 0.0, 0.0, 0.0, 0.0, 0.0, 0.0, 0.375, 0.75, 0.625, 0.75, 0.625, 0.75, 0.375, 0.75, 0.375, 0.75, 0.375, 0.75, 0.375, 0.75, 0.375, 0.75, 0.375, 0.5, 0.375, 0.5, 0.375, 0.5, 0.375, 0.5, 0.375, 0.5, 0.375, 0.5, 0.375, 0.5, 0.375, 0.5, 0.375, 0.5, 0.375, 0.5, 0.375, 0.5, 0.375, 0.5, 0.375, 0.5, 0.375, 0.5, 0.375, 0.5, 0.375, 0.5, 0.375, 0.75, 0.375, 0.5, 0.375, 0.5, 0.375, 0.75, 0.375, 0.5, 0.375, 0.75, 0.625, 0.75, 0.625, 0.5, 0.375, 0.75, 0.375, 0.5, 0.375, 0.5, 0.375, 0.75, 0.375, 0.5, 0.375, 0.5, 0.375, 0.5, 0.375, 0.5, 0.375, 0.75, 0.375, 0.75, 0.375, 0.75, 0.375, 0.75, 0.375, 0.75, 0.375, 0.75, 0.375, 0.75, 0.375, 0.75, 0.625, 0.75, 0.625, 0.5, 0.625, 0.5, 0.625, 0.75, 0.625, 0.5, 0.375, 0.5, 0.375, 0.5, 0.625, 0.5, 0.375, 0.5, 0.375, 0.5, 0.375, 0.5, 0.375, 0.5, 0.375, 0.5, 0.375, 0.5, 0.375, 0.5, 0.375, 0.5, 0.375, 0.5, 0.375, 0.5, 0.375, 0.5, 0.375, 0.5, 0.375, 0.5, 0.375, 0.5, 0.375, 0.5, 0.375, 0.5, 0.375, 0.5, 0.375, 0.5, 0.375, 0.5, 0.375, 0.5, 0.375, 0.5, 0.375, 0.5, 0.375, 0.5, 0.375, 0.5, 0.375, 0.5, 0.375, 0.5, 0.375, 0.5, 0.375, 0.5, 0.375, 0.5, 0.375, 0.5, 0.375, 0.5, 0.375, 0.5, 0.375, 0.75, 0.375, 0.5, 0.375, 0.5, 0.375, 0.75, 0.375, 0.5, 0.375, 0.5, 0.375, 0.5, 0.375, 0.5, 0.375, 0.75, 0.375, 0.75, 0.375, 0.75, 0.375, 0.75, 0.375, 0.75, 0.375, 0.5, 0.375, 0.5, 0.375, 0.75, 0.375, 0.75, 0.375, 0.75, 0.375, 0.75, 0.375, 0.75, 0.375, 0.5, 0.375, 0.75, 0.375, 0.75, 0.375, 0.5, 0.375, 0.75, 0.375, 0.5, 0.375, 0.5, 0.375, 0.75, 0.375, 0.75, 0.375, 0.75, 0.375, 0.75, 0.375, 0.75, 0.375, 0.75, 0.375, 0.75, 0.375, 0.75, 0.375, 0.75, 0.375, 0.75, 0.375, 0.75, 0.375, 0.75, 0.375, 0.75, 0.0, 0.0, 0.0, 0.0, 0.0, 0.0, 0.0, 0.0, 0.0, 0.0, 0.0, 0.0, 0.0, 0.0, 0.0, 0.0, 0.375, 0.5, 0.625, 0.5, 0.625, 0.75, 0.375, 0.75, 0.375, 0.5, 0.375, 0.75, 0.375, 0.75, 0.375, 0.5, 0.375, 0.5, 0.375, 0.75, 0.375, 0.75, 0.375, 0.5, 0.375, 0.5, 0.375, 0.75, 0.375, 0.75, 0.375, 0.5, 0.375, 0.5, 0.375, 0.75, 0.375, 0.75, 0.375, 0.5, 0.375, 0.75, 0.375, 0.75, 0.375, 0.75, 0.375, 0.75, 0.625, 0.75, 0.375, 0.75, 0.375, 0.75, 0.625, 0.75, 0.375, 0.75, 0.375, 0.75, 0.375, 0.75, 0.375, 0.75, 0.625, 0.5, 0.375, 0.5, 0.375, 0.5, 0.625, 0.5, 0.375, 0.75, 0.375, 0.5, 0.375, 0.5, 0.375, 0.75, 0.375, 0.5, 0.375, 0.5, 0.375, 0.5, 0.375, 0.5, 0.375, 0.5, 0.375, 0.5, 0.375, 0.5, 0.375, 0.5, 0.375, 0.5, 0.625, 0.75, 0.625, 0.75, 0.625, 0.5, 0.625, 0.5, 0.625, 0.5, 0.625, 0.5, 0.625, 0.5, 0.375, 0.5, 0.625, 0.5, 0.625, 0.5, 0.625, 0.5, 0.625, 0.5, 0.375, 0.5, 0.375, 0.5, 0.375, 0.5, 0.375, 0.5, 0.625, 0.5, 0.375, 0.5, 0.375, 0.5, 0.625, 0.5, 0.625, 0.5, 0.625, 0.5, 0.625, 0.5, 0.625, 0.5, 0.375, 0.5, 0.625, 0.5, 0.625, 0.5, 0.375, 0.5, 0.375, 0.5, 0.625, 0.5, 0.625, 0.5, 0.375, 0.5])
me_cube_003.materials.append(mat_material_004)
me_cube_003.materials.append(mat_material_005)
me_cube_003.materials.append(None)
me_cube_003.use_remesh_fix_poles = True
me_cube_003.use_remesh_preserve_attributes = False
me_cube_003.update()
me_cylinder = bpy.data.meshes.new('Cylinder')
me_cylinder.from_pydata([(0.5661, -0.5927, 0.05094), (0.5661, -0.6288, 0.04308), (0.4386, -0.5521, -0.1356), (0.4386, -0.5882, -0.1434), (0.4386, -0.5716, -0.04579), (0.4386, -0.6077, -0.05364), (0.311, -0.5927, 0.05094), (0.311, -0.6288, 0.04308), (0.4386, -0.6282, 0.1846), (0.4386, -0.614, 0.174), (0.4386, -0.6605, 0.1639), (0.4386, -0.652, 0.1794), (0.4732, -0.6133, 0.1707), (0.4758, -0.6274, 0.181), (0.4758, -0.6512, 0.1758), (0.4732, -0.6598, 0.1606), (0.5065, -0.6112, 0.1608), (0.5116, -0.6251, 0.1704), (0.5116, -0.6489, 0.1652), (0.5065, -0.6576, 0.1507), (0.5373, -0.6077, 0.1448), (0.5447, -0.6213, 0.1531), (0.5447, -0.6452, 0.148), (0.5373, -0.6541, 0.1347), (0.5642, -0.603, 0.1232), (0.5736, -0.6163, 0.1299), (0.5736, -0.6401, 0.1248), (0.5642, -0.6494, 0.1131), (0.5863, -0.5972, 0.09689), (0.5973, -0.6101, 0.1017), (0.5973, -0.634, 0.09647), (0.5863, -0.6437, 0.08678), (0.6027, -0.5907, 0.06688), (0.615, -0.6031, 0.06939), (0.615, -0.6269, 0.06421), (0.6027, -0.6372, 0.05677), (0.6128, -0.5836, 0.03431), (0.6259, -0.5955, 0.03438), (0.6259, -0.6193, 0.0292), (0.6128, -0.6301, 0.0242), (0.6162, -0.5763, 0.0004416), (0.6295, -0.5876, -0.002022), (0.6295, -0.6114, -0.007204), (0.6162, -0.6227, -0.009668), (0.6128, -0.5689, -0.03343), (0.6259, -0.5797, -0.03843), (0.6259, -0.6035, -0.04361), (0.6128, -0.6153, -0.04354), (0.6027, -0.5618, -0.06599), (0.615, -0.572, -0.07344), (0.615, -0.5959, -0.07862), (0.6027, -0.6083, -0.0761), (0.5863, -0.5553, -0.09601), (0.5973, -0.565, -0.1057), (0.5973, -0.5888, -0.1109), (0.5863, -0.6017, -0.1061), (0.5642, -0.5495, -0.1223), (0.5736, -0.5589, -0.134), (0.5736, -0.5827, -0.1392), (0.5642, -0.596, -0.1324), (0.5373, -0.5448, -0.1439), (0.5447, -0.5538, -0.1572), (0.5447, -0.5776, -0.1624), (0.5373, -0.5913, -0.154), (0.5065, -0.5414, -0.1599), (0.5116, -0.5501, -0.1744), (0.5116, -0.5739, -0.1796), (0.5065, -0.5878, -0.1701), (0.4732, -0.5392, -0.1698), (0.4758, -0.5477, -0.185), (0.4758, -0.5716, -0.1902), (0.4732, -0.5857, -0.1799), (0.4386, -0.5385, -0.1732), (0.4386, -0.547, -0.1886), (0.4386, -0.5708, -0.1938), (0.4386, -0.5849, -0.1833), (0.4386, -0.6119, 0.1476), (0.4386, -0.6239, 0.1314), (0.4655, -0.6233, 0.1288), (0.4681, -0.6113, 0.1448), (0.4681, -0.6508, 0.1361), (0.4655, -0.6333, 0.1266), (0.4386, -0.6338, 0.1292), (0.4386, -0.6515, 0.139), (0.4914, -0.6216, 0.1211), (0.4965, -0.6094, 0.1363), (0.4965, -0.649, 0.1277), (0.4914, -0.6316, 0.1189), (0.5153, -0.6189, 0.1086), (0.5226, -0.6065, 0.1227), (0.5226, -0.646, 0.1141), (0.5153, -0.6289, 0.1065), (0.5362, -0.6153, 0.09186), (0.5456, -0.6025, 0.1043), (0.5456, -0.642, 0.09567), (0.5362, -0.6252, 0.08969), (0.5449, -0.613, 0.08152), (0.54, -0.6108, 0.07142), (0.5813, -0.5925, 0.06163), (0.5813, -0.6334, 0.05272), (0.54, -0.6208, 0.06925), (0.5449, -0.623, 0.07935), (0.5606, -0.6002, 0.02279), (0.5753, -0.5974, 0.00979), (0.5864, -0.5868, 0.03306), (0.5606, -0.6102, 0.02062), (0.5864, -0.6266, 0.0244), (0.5753, -0.6074, 0.00762), (0.5766, -0.5945, -0.003528), (0.5899, -0.5797, -0.0003065), (0.5899, -0.6193, -0.00892), (0.5766, -0.6045, -0.005699), (0.574, -0.5888, -0.02985), (0.587, -0.5734, -0.02916), (0.587, -0.613, -0.03778), (0.574, -0.5987, -0.03202), (0.5661, -0.5833, -0.05515), (0.5784, -0.5674, -0.05691), (0.5784, -0.607, -0.06552), (0.5661, -0.5932, -0.05732), (0.5533, -0.5782, -0.07848), (0.5644, -0.5618, -0.08248), (0.5644, -0.6014, -0.0911), (0.5533, -0.5882, -0.08065), (0.5362, -0.5737, -0.09892), (0.5456, -0.5569, -0.1049), (0.5456, -0.5965, -0.1135), (0.5362, -0.5837, -0.1011), (0.5153, -0.5701, -0.1157), (0.5226, -0.5529, -0.1233), (0.5226, -0.5925, -0.1319), (0.5153, -0.5801, -0.1179), (0.4914, -0.5674, -0.1282), (0.4965, -0.55, -0.137), (0.4965, -0.5895, -0.1456), (0.4914, -0.5774, -0.1303), (0.4783, -0.5665, -0.132), (0.4681, -0.5685, -0.123), (0.4457, -0.5461, -0.1517), (0.4457, -0.5869, -0.1606), (0.4681, -0.5785, -0.1252), (0.4783, -0.5765, -0.1342), (0.4386, -0.631, 0.05334), (0.4386, -0.6208, 0.06925), (0.4386, -0.6108, 0.07142), (0.4386, -0.5949, 0.0612), (0.5187, -0.5978, 0.01148), (0.5387, -0.6002, 0.02279), (0.5132, -0.5886, 0.03246), (0.5187, -0.6077, 0.00931), (0.5132, -0.6247, 0.0246), (0.5387, -0.6102, 0.02062), (0.4831, -0.5847, -0.04863), (0.4672, -0.5716, -0.04579), (0.4672, -0.6077, -0.05364), (0.4831, -0.5947, -0.0508), (0.4013, -0.6274, 0.181), (0.4039, -0.6133, 0.1707), (0.4039, -0.6598, 0.1606), (0.4013, -0.6512, 0.1758), (0.3655, -0.6251, 0.1704), (0.3706, -0.6112, 0.1608), (0.3706, -0.6576, 0.1507), (0.3655, -0.6489, 0.1652), (0.3324, -0.6213, 0.1531), (0.3398, -0.6077, 0.1448), (0.3398, -0.6541, 0.1347), (0.3324, -0.6452, 0.148), (0.3035, -0.6163, 0.1299), (0.3129, -0.603, 0.1232), (0.3129, -0.6494, 0.1131), (0.3035, -0.6401, 0.1248), (0.2798, -0.6101, 0.1017), (0.2908, -0.5972, 0.09689), (0.2908, -0.6437, 0.08678), (0.2798, -0.634, 0.09647), (0.2621, -0.6031, 0.06939), (0.2744, -0.5907, 0.06688), (0.2744, -0.6372, 0.05677), (0.2621, -0.6269, 0.06421), (0.2512, -0.5955, 0.03438), (0.2643, -0.5836, 0.03431), (0.2643, -0.6301, 0.0242), (0.2512, -0.6193, 0.0292), (0.2476, -0.5876, -0.002022), (0.2609, -0.5763, 0.0004416), (0.2609, -0.6227, -0.009668), (0.2476, -0.6114, -0.007204), (0.2512, -0.5797, -0.03843), (0.2643, -0.5689, -0.03343), (0.2643, -0.6153, -0.04354), (0.2512, -0.6035, -0.04361), (0.2621, -0.572, -0.07344), (0.2744, -0.5618, -0.06599), (0.2744, -0.6083, -0.0761), (0.2621, -0.5959, -0.07862), (0.2798, -0.565, -0.1057), (0.2908, -0.5553, -0.09601), (0.2908, -0.6017, -0.1061), (0.2798, -0.5888, -0.1109), (0.3035, -0.5589, -0.134), (0.3129, -0.5495, -0.1223), (0.3129, -0.596, -0.1324), (0.3035, -0.5827, -0.1392), (0.3324, -0.5538, -0.1572), (0.3398, -0.5448, -0.1439), (0.3398, -0.5913, -0.154), (0.3324, -0.5776, -0.1624), (0.3655, -0.5501, -0.1744), (0.3706, -0.5414, -0.1599), (0.3706, -0.5878, -0.1701), (0.3655, -0.5739, -0.1796), (0.4013, -0.5477, -0.185), (0.4039, -0.5392, -0.1698), (0.4039, -0.5857, -0.1799), (0.4013, -0.5716, -0.1902), (0.409, -0.6113, 0.1448), (0.4116, -0.6233, 0.1288), (0.4116, -0.6333, 0.1266), (0.409, -0.6508, 0.1361), (0.3806, -0.6094, 0.1363), (0.3857, -0.6216, 0.1211), (0.3857, -0.6316, 0.1189), (0.3806, -0.649, 0.1277), (0.3545, -0.6065, 0.1227), (0.3618, -0.6189, 0.1086), (0.3618, -0.6289, 0.1065), (0.3545, -0.646, 0.1141), (0.3315, -0.6025, 0.1043), (0.3409, -0.6153, 0.09186), (0.3409, -0.6252, 0.08969), (0.3315, -0.642, 0.09567), (0.2958, -0.5925, 0.06163), (0.3371, -0.6108, 0.07142), (0.3322, -0.613, 0.08152), (0.3322, -0.623, 0.07935), (0.3371, -0.6208, 0.06925), (0.2958, -0.6334, 0.05272), (0.3165, -0.6002, 0.02279), (0.2907, -0.5868, 0.03306), (0.3018, -0.5974, 0.00979), (0.3165, -0.6102, 0.02062), (0.3018, -0.6074, 0.00762), (0.2907, -0.6266, 0.0244), (0.2872, -0.5797, -0.0003065), (0.3005, -0.5945, -0.003528), (0.3005, -0.6045, -0.005699), (0.2872, -0.6193, -0.00892), (0.2901, -0.5734, -0.02916), (0.3031, -0.5888, -0.02985), (0.3031, -0.5987, -0.03202), (0.2901, -0.613, -0.03778), (0.2987, -0.5674, -0.05691), (0.311, -0.5833, -0.05515), (0.311, -0.5932, -0.05732), (0.2987, -0.607, -0.06552), (0.3127, -0.5618, -0.08248), (0.3238, -0.5782, -0.07848), (0.3238, -0.5882, -0.08065), (0.3127, -0.6014, -0.0911), (0.3315, -0.5569, -0.1049), (0.3409, -0.5737, -0.09892), (0.3409, -0.5837, -0.1011), (0.3315, -0.5965, -0.1135), (0.3545, -0.5529, -0.1233), (0.3618, -0.5701, -0.1157), (0.3618, -0.5801, -0.1179), (0.3545, -0.5925, -0.1319), (0.3806, -0.55, -0.137), (0.3857, -0.5674, -0.1282), (0.3857, -0.5774, -0.1303), (0.3806, -0.5895, -0.1456), (0.4314, -0.5461, -0.1517), (0.409, -0.5685, -0.123), (0.3988, -0.5665, -0.132), (0.3988, -0.5765, -0.1342), (0.409, -0.5785, -0.1252), (0.4314, -0.5869, -0.1606), (0.3584, -0.5978, 0.01148), (0.3639, -0.5886, 0.03246), (0.3384, -0.6002, 0.02279), (0.3584, -0.6077, 0.00931), (0.3384, -0.6102, 0.02062), (0.3639, -0.6247, 0.0246), (0.4099, -0.5716, -0.04579), (0.394, -0.5847, -0.04863), (0.394, -0.5947, -0.0508), (0.4099, -0.6077, -0.05364), (0.4386, -0.6304, -0.03022), (0.4386, -0.6393, 0.01083), (0.4672, -0.6369, -0.0002021), (0.4495, -0.6304, -0.03022), (0.4099, -0.6369, -0.0002021), (0.4276, -0.6304, -0.03022), (0.4386, -0.8849, -0.08562), (0.4386, -0.8938, -0.04456), (0.4672, -0.8914, -0.05559), (0.4495, -0.8849, -0.08562), (0.4099, -0.8914, -0.05559), (0.4276, -0.8849, -0.08562)], [], [(8, 11, 159, 156), (16, 12, 79, 85), (20, 16, 85, 89), (24, 20, 89, 93), (28, 24, 93, 98), (32, 28, 98, 0), (36, 32, 0, 104), (40, 36, 104, 109), (44, 40, 109, 113), (48, 44, 113, 117), (52, 48, 117, 121), (56, 52, 121, 125), (60, 56, 125, 129), (64, 60, 129, 133), (68, 64, 133, 138), (72, 68, 138, 2), (84, 87, 91, 88), (77, 217, 218, 82), (88, 91, 95, 92), (92, 95, 101, 96), (97, 100, 143, 144), (108, 111, 115, 112), (112, 115, 119, 116), (116, 119, 123, 120), (120, 123, 127, 124), (124, 127, 131, 128), (128, 131, 135, 132), (132, 135, 141, 136), (137, 140, 155, 152), (103, 107, 111, 108), (1, 106, 150, 142, 99), (2, 138, 153, 4), (98, 145, 148, 104, 0), (43, 47, 114, 110), (45, 49, 50, 46), (157, 216, 76, 9), (10, 83, 219, 158), (47, 51, 118, 114), (49, 53, 54, 50), (15, 19, 86, 80), (51, 55, 122, 118), (17, 21, 22, 18), (53, 57, 58, 54), (19, 23, 90, 86), (55, 59, 126, 122), (21, 25, 26, 22), (57, 61, 62, 58), (23, 27, 94, 90), (59, 63, 130, 126), (25, 29, 30, 26), (61, 65, 66, 62), (27, 31, 99, 94), (63, 67, 134, 130), (29, 33, 34, 30), (65, 69, 70, 66), (31, 35, 1, 99), (67, 71, 139, 134), (33, 37, 38, 34), (69, 73, 74, 70), (35, 39, 106, 1), (71, 75, 3, 139), (37, 41, 42, 38), (212, 215, 74, 73), (39, 43, 110, 106), (41, 45, 46, 42), (156, 159, 163, 160), (145, 279, 284, 4), (105, 102, 147, 151), (154, 5, 288, 291), (233, 144, 143, 236), (3, 5, 154, 139), (10, 15, 80, 83), (161, 220, 216, 157), (165, 224, 220, 161), (169, 228, 224, 165), (173, 232, 228, 169), (177, 6, 232, 173), (181, 239, 6, 177), (185, 244, 239, 181), (189, 248, 244, 185), (193, 252, 248, 189), (197, 256, 252, 193), (201, 260, 256, 197), (205, 264, 260, 201), (209, 268, 264, 205), (213, 272, 268, 209), (72, 2, 272, 213), (221, 225, 226, 222), (78, 81, 87, 84), (225, 229, 230, 226), (229, 234, 235, 230), (241, 282, 280, 238), (245, 249, 250, 246), (249, 253, 254, 250), (253, 257, 258, 254), (257, 261, 262, 258), (261, 265, 266, 262), (265, 269, 270, 266), (269, 274, 275, 270), (273, 285, 286, 276), (240, 245, 246, 242), (149, 146, 152, 155), (2, 4, 284, 272), (7, 237, 142, 283, 243), (186, 247, 251, 190), (188, 191, 195, 192), (8, 13, 14, 11), (13, 17, 18, 14), (190, 251, 255, 194), (192, 195, 199, 196), (158, 219, 223, 162), (194, 255, 259, 198), (160, 163, 167, 164), (196, 199, 203, 200), (162, 223, 227, 166), (198, 259, 263, 202), (164, 167, 171, 168), (200, 203, 207, 204), (166, 227, 231, 170), (202, 263, 267, 206), (168, 171, 175, 172), (204, 207, 211, 208), (170, 231, 237, 174), (206, 267, 271, 210), (172, 175, 179, 176), (208, 211, 215, 212), (174, 237, 7, 178), (210, 271, 277, 214), (176, 179, 183, 180), (217, 221, 222, 218), (178, 7, 243, 182), (214, 277, 3, 75), (180, 183, 187, 184), (77, 82, 81, 78), (182, 243, 247, 186), (184, 187, 191, 188), (232, 6, 239, 279, 145), (287, 283, 292, 293), (145, 4, 153, 148), (281, 286, 285, 278), (3, 277, 287, 5), (96, 97, 98), (99, 100, 101), (102, 103, 104), (105, 106, 107), (136, 137, 138), (139, 140, 141), (146, 147, 148), (149, 150, 151), (232, 233, 234), (235, 236, 237), (238, 239, 240), (241, 242, 243), (272, 273, 274), (275, 276, 277), (278, 279, 280), (281, 282, 283), (9, 12, 13, 8), (15, 10, 11, 14), (12, 16, 17, 13), (19, 15, 14, 18), (16, 20, 21, 17), (23, 19, 18, 22), (20, 24, 25, 21), (27, 23, 22, 26), (24, 28, 29, 25), (31, 27, 26, 30), (28, 32, 33, 29), (35, 31, 30, 34), (32, 36, 37, 33), (39, 35, 34, 38), (36, 40, 41, 37), (43, 39, 38, 42), (40, 44, 45, 41), (47, 43, 42, 46), (44, 48, 49, 45), (51, 47, 46, 50), (48, 52, 53, 49), (55, 51, 50, 54), (52, 56, 57, 53), (59, 55, 54, 58), (56, 60, 61, 57), (63, 59, 58, 62), (60, 64, 65, 61), (67, 63, 62, 66), (64, 68, 69, 65), (71, 67, 66, 70), (68, 72, 73, 69), (75, 71, 70, 74), (77, 78, 79, 76), (81, 82, 83, 80), (78, 84, 85, 79), (87, 81, 80, 86), (84, 88, 89, 85), (91, 87, 86, 90), (88, 92, 93, 89), (95, 91, 90, 94), (92, 96, 98, 93), (101, 95, 94, 99), (100, 97, 96, 101), (151, 147, 146, 149), (107, 103, 102, 105), (103, 108, 109, 104), (111, 107, 106, 110), (108, 112, 113, 109), (115, 111, 110, 114), (112, 116, 117, 113), (119, 115, 114, 118), (116, 120, 121, 117), (123, 119, 118, 122), (120, 124, 125, 121), (127, 123, 122, 126), (124, 128, 129, 125), (131, 127, 126, 130), (128, 132, 133, 129), (135, 131, 130, 134), (132, 136, 138, 133), (141, 135, 134, 139), (140, 137, 136, 141), (137, 152, 153, 138), (139, 154, 155, 140), (145, 98, 97, 144), (99, 142, 143, 100), (104, 148, 147, 102), (150, 106, 105, 151), (148, 153, 152, 146), (154, 150, 149, 155), (8, 156, 157, 9), (159, 11, 10, 158), (156, 160, 161, 157), (163, 159, 158, 162), (160, 164, 165, 161), (167, 163, 162, 166), (164, 168, 169, 165), (171, 167, 166, 170), (168, 172, 173, 169), (175, 171, 170, 174), (172, 176, 177, 173), (179, 175, 174, 178), (176, 180, 181, 177), (183, 179, 178, 182), (180, 184, 185, 181), (187, 183, 182, 186), (184, 188, 189, 185), (191, 187, 186, 190), (188, 192, 193, 189), (195, 191, 190, 194), (192, 196, 197, 193), (199, 195, 194, 198), (196, 200, 201, 197), (203, 199, 198, 202), (200, 204, 205, 201), (207, 203, 202, 206), (204, 208, 209, 205), (211, 207, 206, 210), (208, 212, 213, 209), (215, 211, 210, 214), (212, 73, 72, 213), (74, 215, 214, 75), (76, 216, 217, 77), (219, 83, 82, 218), (216, 220, 221, 217), (223, 219, 218, 222), (220, 224, 225, 221), (227, 223, 222, 226), (224, 228, 229, 225), (231, 227, 226, 230), (228, 232, 234, 229), (237, 231, 230, 235), (235, 234, 233, 236), (281, 278, 280, 282), (241, 238, 240, 242), (239, 244, 245, 240), (247, 243, 242, 246), (244, 248, 249, 245), (251, 247, 246, 250), (248, 252, 253, 249), (255, 251, 250, 254), (252, 256, 257, 253), (259, 255, 254, 258), (256, 260, 261, 257), (263, 259, 258, 262), (260, 264, 265, 261), (267, 263, 262, 266), (264, 268, 269, 265), (271, 267, 266, 270), (268, 272, 274, 269), (277, 271, 270, 275), (275, 274, 273, 276), (272, 284, 285, 273), (276, 286, 287, 277), (144, 233, 232, 145), (236, 143, 142, 237), (238, 280, 279, 239), (282, 241, 243, 283), (278, 285, 284, 279), (286, 281, 283, 287), (12, 9, 76, 79), (290, 291, 297, 296), (289, 290, 296, 295), (150, 154, 291, 290), (5, 287, 293, 288), (283, 142, 289, 292), (142, 150, 290, 289), (298, 295, 294, 299), (296, 297, 294, 295), (291, 288, 294, 297), (293, 292, 298, 299), (288, 293, 299, 294), (292, 289, 295, 298)])
_uv = me_cylinder.uv_layers.new(name='UVMap')
_uv.uv.foreach_set('vector', [1.0, 0.6308, 1.0, 0.8692, 0.9688, 0.8692, 0.9688, 0.6308, 0.9375, 0.5, 0.9688, 0.5, 0.9688, 0.5, 0.9375, 0.5, 0.9062, 0.5, 0.9375, 0.5, 0.9375, 0.5, 0.9062, 0.5, 0.875, 0.5, 0.9062, 0.5, 0.9062, 0.5, 0.875, 0.5, 0.8438, 0.5, 0.875, 0.5, 0.875, 0.5, 0.8177, 0.5, 0.8125, 0.5, 0.8438, 0.5, 0.8163, 0.5, 0.8125, 0.5, 0.7812, 0.5, 0.8125, 0.5, 0.8125, 0.5, 0.786, 0.5, 0.75, 0.5, 0.7812, 0.5, 0.7859, 0.5, 0.75, 0.5, 0.7188, 0.5, 0.75, 0.5, 0.75, 0.5, 0.7188, 0.5, 0.6875, 0.5, 0.7188, 0.5, 0.7188, 0.5, 0.6875, 0.5, 0.6562, 0.5, 0.6875, 0.5, 0.6875, 0.5, 0.6562, 0.5, 0.625, 0.5, 0.6562, 0.5, 0.6562, 0.5, 0.625, 0.5, 0.5938, 0.5, 0.625, 0.5, 0.625, 0.5, 0.5938, 0.5, 0.5625, 0.5, 0.5938, 0.5, 0.5938, 0.5, 0.5625, 0.5, 0.5312, 0.5, 0.5625, 0.5, 0.5625, 0.5, 0.5085, 0.5, 0.5, 0.5, 0.5312, 0.5, 0.5072, 0.5, 0.5, 0.5, 0.9375, 0.6809, 0.9375, 0.8191, 0.9062, 0.8191, 0.9062, 0.6809, 1.0, 0.6809, 0.9688, 0.6809, 0.9688, 0.8191, 1.0, 0.8191, 0.9062, 0.6809, 0.9062, 0.8191, 0.875, 0.8191, 0.875, 0.6809, 0.875, 0.6809, 0.875, 0.8191, 0.8592, 0.8191, 0.8592, 0.6809, 0.8438, 0.6809, 0.8438, 0.8191, 0.8438, 0.8191, 0.8438, 0.6809, 0.75, 0.6809, 0.75, 0.8191, 0.7188, 0.8191, 0.7188, 0.6809, 0.7188, 0.6809, 0.7188, 0.8191, 0.6875, 0.8191, 0.6875, 0.6809, 0.6875, 0.6809, 0.6875, 0.8191, 0.6562, 0.8191, 0.6562, 0.6809, 0.6562, 0.6809, 0.6562, 0.8191, 0.625, 0.8191, 0.625, 0.6809, 0.625, 0.6809, 0.625, 0.8191, 0.5938, 0.8191, 0.5938, 0.6809, 0.5938, 0.6809, 0.5938, 0.8191, 0.5625, 0.8191, 0.5625, 0.6809, 0.5625, 0.6809, 0.5625, 0.8191, 0.5467, 0.8191, 0.5467, 0.6809, 0.568, 0.6809, 0.568, 0.8191, 0.7812, 0.8191, 0.7812, 0.6809, 0.7658, 0.6809, 0.7658, 0.8191, 0.75, 0.8191, 0.75, 0.6809, 0.8125, 1.0, 0.7896, 1.0, 0.79, 1.0, 0.827, 1.0, 0.8255, 1.0, 0.5, 0.5, 0.4581, 0.5, 0.7812, 0.5, 0.7812, 0.5, 0.8255, 0.5, 0.827, 0.5, 0.79, 0.5, 0.7896, 0.5, 0.8125, 0.5, 0.75, 1.0, 0.7188, 1.0, 0.7188, 1.0, 0.75, 1.0, 0.7188, 0.6308, 0.6875, 0.6308, 0.6875, 0.8692, 0.7188, 0.8692, 0.9688, 0.5, 0.9688, 0.5, 1.0, 0.5, 1.0, 0.5, 1.0, 1.0, 1.0, 1.0, 0.9688, 1.0, 0.9688, 1.0, 0.7188, 1.0, 0.6875, 1.0, 0.6875, 1.0, 0.7188, 1.0, 0.6875, 0.6308, 0.6562, 0.6308, 0.6562, 0.8692, 0.6875, 0.8692, 0.9688, 1.0, 0.9375, 1.0, 0.9375, 1.0, 0.9688, 1.0, 0.6875, 1.0, 0.6562, 1.0, 0.6562, 1.0, 0.6875, 1.0, 0.9375, 0.6308, 0.9062, 0.6308, 0.9062, 0.8692, 0.9375, 0.8692, 0.6562, 0.6308, 0.625, 0.6308, 0.625, 0.8692, 0.6562, 0.8692, 0.9375, 1.0, 0.9062, 1.0, 0.9062, 1.0, 0.9375, 1.0, 0.6562, 1.0, 0.625, 1.0, 0.625, 1.0, 0.6562, 1.0, 0.9062, 0.6308, 0.875, 0.6308, 0.875, 0.8692, 0.9062, 0.8692, 0.625, 0.6308, 0.5938, 0.6308, 0.5938, 0.8692, 0.625, 0.8692, 0.9062, 1.0, 0.875, 1.0, 0.875, 1.0, 0.9062, 1.0, 0.625, 1.0, 0.5938, 1.0, 0.5938, 1.0, 0.625, 1.0, 0.875, 0.6308, 0.8438, 0.6308, 0.8438, 0.8692, 0.875, 0.8692, 0.5938, 0.6308, 0.5625, 0.6308, 0.5625, 0.8692, 0.5938, 0.8692, 0.875, 1.0, 0.8438, 1.0, 0.8177, 1.0, 0.875, 1.0, 0.5938, 1.0, 0.5625, 1.0, 0.5625, 1.0, 0.5938, 1.0, 0.8438, 0.6308, 0.8125, 0.6308, 0.8125, 0.8692, 0.8438, 0.8692, 0.5625, 0.6308, 0.5312, 0.6308, 0.5312, 0.8692, 0.5625, 0.8692, 0.8438, 1.0, 0.8125, 1.0, 0.8125, 1.0, 0.8163, 1.0, 0.5625, 1.0, 0.5312, 1.0, 0.5085, 1.0, 0.5625, 1.0, 0.8125, 0.6308, 0.7812, 0.6308, 0.7812, 0.8692, 0.8125, 0.8692, 0.5312, 0.6308, 0.5, 0.6308, 0.5, 0.8692, 0.5312, 0.8692, 0.8125, 1.0, 0.7812, 1.0, 0.786, 1.0, 0.8125, 1.0, 0.5312, 1.0, 0.5, 1.0, 0.5, 1.0, 0.5072, 1.0, 0.7812, 0.6308, 0.75, 0.6308, 0.75, 0.8692, 0.7812, 0.8692, 0.5312, 0.6308, 0.5312, 0.8692, 0.5, 0.8692, 0.5, 0.6308, 0.7812, 1.0, 0.75, 1.0, 0.75, 1.0, 0.7859, 1.0, 0.75, 0.6308, 0.7188, 0.6308, 0.7188, 0.8692, 0.75, 0.8692, 0.9688, 0.6308, 0.9688, 0.8692, 0.9375, 0.8692, 0.9375, 0.6308, 0.8369, 0.5, 0.79, 0.5, 0.7812, 0.5, 0.7812, 0.5, 0.7813, 0.8191, 0.7812, 0.6809, 0.7812, 0.6809, 0.7812, 0.8191, 0.0, 0.0, 0.0, 0.0, 0.0, 0.0, 0.0, 0.0, 0.8438, 0.6809, 0.8438, 0.6809, 0.8438, 0.8191, 0.8438, 0.8191, 0.0, 0.0, 0.0, 0.0, 0.0, 0.0, 0.0, 0.0, 1.0, 1.0, 0.9688, 1.0, 0.9688, 1.0, 1.0, 1.0, 0.9375, 0.5, 0.9375, 0.5, 0.9688, 0.5, 0.9688, 0.5, 0.9062, 0.5, 0.9062, 0.5, 0.9375, 0.5, 0.9375, 0.5, 0.875, 0.5, 0.875, 0.5, 0.9062, 0.5, 0.9062, 0.5, 0.8438, 0.5, 0.8177, 0.5, 0.875, 0.5, 0.875, 0.5, 0.8125, 0.5, 0.8125, 0.5, 0.8163, 0.5, 0.8438, 0.5, 0.7812, 0.5, 0.786, 0.5, 0.8125, 0.5, 0.8125, 0.5, 0.75, 0.5, 0.75, 0.5, 0.7859, 0.5, 0.7812, 0.5, 0.7188, 0.5, 0.7188, 0.5, 0.75, 0.5, 0.75, 0.5, 0.6875, 0.5, 0.6875, 0.5, 0.7188, 0.5, 0.7188, 0.5, 0.6562, 0.5, 0.6562, 0.5, 0.6875, 0.5, 0.6875, 0.5, 0.625, 0.5, 0.625, 0.5, 0.6562, 0.5, 0.6562, 0.5, 0.5938, 0.5, 0.5938, 0.5, 0.625, 0.5, 0.625, 0.5, 0.5625, 0.5, 0.5625, 0.5, 0.5938, 0.5, 0.5938, 0.5, 0.5312, 0.5, 0.5085, 0.5, 0.5625, 0.5, 0.5625, 0.5, 0.5, 0.5, 0.5, 0.5, 0.5072, 0.5, 0.5312, 0.5, 0.9375, 0.6809, 0.9062, 0.6809, 0.9062, 0.8191, 0.9375, 0.8191, 0.9688, 0.6809, 0.9688, 0.8191, 0.9375, 0.8191, 0.9375, 0.6809, 0.9062, 0.6809, 0.875, 0.6809, 0.875, 0.8191, 0.9062, 0.8191, 0.875, 0.6809, 0.8592, 0.6809, 0.8592, 0.8191, 0.875, 0.8191, 0.7812, 0.8191, 0.7812, 0.8191, 0.7812, 0.6809, 0.7813, 0.6809, 0.75, 0.6809, 0.7188, 0.6809, 0.7188, 0.8191, 0.75, 0.8191, 0.7188, 0.6809, 0.6875, 0.6809, 0.6875, 0.8191, 0.7188, 0.8191, 0.6875, 0.6809, 0.6562, 0.6809, 0.6562, 0.8191, 0.6875, 0.8191, 0.6562, 0.6809, 0.625, 0.6809, 0.625, 0.8191, 0.6562, 0.8191, 0.625, 0.6809, 0.5938, 0.6809, 0.5938, 0.8191, 0.625, 0.8191, 0.5938, 0.6809, 0.5625, 0.6809, 0.5625, 0.8191, 0.5938, 0.8191, 0.5625, 0.6809, 0.5467, 0.6809, 0.5467, 0.8191, 0.5625, 0.8191, 0.568, 0.6809, 0.7812, 0.6809, 0.7812, 0.8191, 0.568, 0.8191, 0.7658, 0.6809, 0.75, 0.6809, 0.75, 0.8191, 0.7658, 0.8191, 0.7813, 0.8191, 0.7813, 0.6809, 0.7812, 0.6809, 0.7812, 0.8191, 0.5, 0.5, 0.7812, 0.5, 0.7812, 0.5, 0.4581, 0.5, 0.8125, 1.0, 0.8255, 1.0, 0.827, 1.0, 0.79, 1.0, 0.7896, 1.0, 0.75, 1.0, 0.75, 1.0, 0.7188, 1.0, 0.7188, 1.0, 0.7188, 0.6308, 0.7188, 0.8692, 0.6875, 0.8692, 0.6875, 0.6308, 1.0, 0.6308, 0.9688, 0.6308, 0.9688, 0.8692, 1.0, 0.8692, 0.9688, 0.6308, 0.9375, 0.6308, 0.9375, 0.8692, 0.9688, 0.8692, 0.7188, 1.0, 0.7188, 1.0, 0.6875, 1.0, 0.6875, 1.0, 0.6875, 0.6308, 0.6875, 0.8692, 0.6562, 0.8692, 0.6562, 0.6308, 0.9688, 1.0, 0.9688, 1.0, 0.9375, 1.0, 0.9375, 1.0, 0.6875, 1.0, 0.6875, 1.0, 0.6562, 1.0, 0.6562, 1.0, 0.9375, 0.6308, 0.9375, 0.8692, 0.9062, 0.8692, 0.9062, 0.6308, 0.6562, 0.6308, 0.6562, 0.8692, 0.625, 0.8692, 0.625, 0.6308, 0.9375, 1.0, 0.9375, 1.0, 0.9062, 1.0, 0.9062, 1.0, 0.6562, 1.0, 0.6562, 1.0, 0.625, 1.0, 0.625, 1.0, 0.9062, 0.6308, 0.9062, 0.8692, 0.875, 0.8692, 0.875, 0.6308, 0.625, 0.6308, 0.625, 0.8692, 0.5938, 0.8692, 0.5938, 0.6308, 0.9062, 1.0, 0.9062, 1.0, 0.875, 1.0, 0.875, 1.0, 0.625, 1.0, 0.625, 1.0, 0.5938, 1.0, 0.5938, 1.0, 0.875, 0.6308, 0.875, 0.8692, 0.8438, 0.8692, 0.8438, 0.6308, 0.5938, 0.6308, 0.5938, 0.8692, 0.5625, 0.8692, 0.5625, 0.6308, 0.875, 1.0, 0.875, 1.0, 0.8177, 1.0, 0.8438, 1.0, 0.5938, 1.0, 0.5938, 1.0, 0.5625, 1.0, 0.5625, 1.0, 0.8438, 0.6308, 0.8438, 0.8692, 0.8125, 0.8692, 0.8125, 0.6308, 0.5625, 0.6308, 0.5625, 0.8692, 0.5312, 0.8692, 0.5312, 0.6308, 0.8438, 1.0, 0.8163, 1.0, 0.8125, 1.0, 0.8125, 1.0, 0.5625, 1.0, 0.5625, 1.0, 0.5085, 1.0, 0.5312, 1.0, 0.8125, 0.6308, 0.8125, 0.8692, 0.7812, 0.8692, 0.7812, 0.6308, 0.9688, 0.6809, 0.9375, 0.6809, 0.9375, 0.8191, 0.9688, 0.8191, 0.8125, 1.0, 0.8125, 1.0, 0.786, 1.0, 0.7812, 1.0, 0.5312, 1.0, 0.5072, 1.0, 0.5, 1.0, 0.5, 1.0, 0.7812, 0.6308, 0.7812, 0.8692, 0.75, 0.8692, 0.75, 0.6308, 1.0, 0.6809, 1.0, 0.8191, 0.9688, 0.8191, 0.9688, 0.6809, 0.7812, 1.0, 0.7859, 1.0, 0.75, 1.0, 0.75, 1.0, 0.75, 0.6308, 0.75, 0.8692, 0.7188, 0.8692, 0.7188, 0.6308, 0.8255, 0.5, 0.8125, 0.5, 0.7896, 0.5, 0.79, 0.5, 0.827, 0.5, 0.7812, 1.0, 0.79, 1.0, 0.79, 1.0, 0.7812, 1.0, 0.8369, 0.5, 0.7812, 0.5, 0.7812, 0.5, 0.79, 0.5, 0.7812, 0.8191, 0.7812, 0.8191, 0.7812, 0.6809, 0.7812, 0.6809, 0.0, 0.0, 0.0, 0.0, 0.0, 0.0, 0.0, 0.0, 0.8592, 0.6809, 0.8438, 0.6809, 0.8177, 0.5, 0.8255, 1.0, 0.8438, 0.8191, 0.8592, 0.8191, 0.7812, 0.6809, 0.7658, 0.6809, 0.7896, 0.5, 0.7813, 0.8191, 0.7859, 1.0, 0.7658, 0.8191, 0.5467, 0.6809, 0.568, 0.6809, 0.5085, 0.5, 0.5085, 1.0, 0.5385, 1.0, 0.5467, 1.0, 0.7813, 0.6809, 0.7812, 0.6809, 0.79, 0.5, 0.7813, 0.8191, 0.79, 1.0, 0.7812, 0.8191, 0.8255, 0.5, 0.8438, 0.6809, 0.8592, 0.6809, 0.8592, 0.8191, 0.8438, 0.8191, 0.8177, 1.0, 0.7813, 0.6809, 0.7859, 0.5, 0.7658, 0.6809, 0.7812, 0.8191, 0.7658, 0.8191, 0.7896, 1.0, 0.4581, 0.5, 0.568, 0.6809, 0.5467, 0.6809, 0.5467, 1.0, 0.5385, 1.0, 0.5312, 1.0, 0.7812, 0.6809, 0.79, 0.5, 0.7812, 0.6809, 0.7812, 0.8191, 0.7812, 0.8191, 0.79, 1.0, 1.0, 0.5, 0.9688, 0.5, 0.9688, 0.6308, 1.0, 0.6308, 0.9688, 1.0, 1.0, 1.0, 1.0, 0.8692, 0.9688, 0.8692, 0.9688, 0.5, 0.9375, 0.5, 0.9375, 0.6308, 0.9688, 0.6308, 0.9375, 1.0, 0.9688, 1.0, 0.9688, 0.8692, 0.9375, 0.8692, 0.9375, 0.5, 0.9062, 0.5, 0.9062, 0.6308, 0.9375, 0.6308, 0.9062, 1.0, 0.9375, 1.0, 0.9375, 0.8692, 0.9062, 0.8692, 0.9062, 0.5, 0.875, 0.5, 0.875, 0.6308, 0.9062, 0.6308, 0.875, 1.0, 0.9062, 1.0, 0.9062, 0.8692, 0.875, 0.8692, 0.875, 0.5, 0.8438, 0.5, 0.8438, 0.6308, 0.875, 0.6308, 0.8438, 1.0, 0.875, 1.0, 0.875, 0.8692, 0.8438, 0.8692, 0.8438, 0.5, 0.8125, 0.5, 0.8125, 0.6308, 0.8438, 0.6308, 0.8125, 1.0, 0.8438, 1.0, 0.8438, 0.8692, 0.8125, 0.8692, 0.8125, 0.5, 0.7812, 0.5, 0.7812, 0.6308, 0.8125, 0.6308, 0.7812, 1.0, 0.8125, 1.0, 0.8125, 0.8692, 0.7812, 0.8692, 0.7812, 0.5, 0.75, 0.5, 0.75, 0.6308, 0.7812, 0.6308, 0.75, 1.0, 0.7812, 1.0, 0.7812, 0.8692, 0.75, 0.8692, 0.75, 0.5, 0.7188, 0.5, 0.7188, 0.6308, 0.75, 0.6308, 0.7188, 1.0, 0.75, 1.0, 0.75, 0.8692, 0.7188, 0.8692, 0.7188, 0.5, 0.6875, 0.5, 0.6875, 0.6308, 0.7188, 0.6308, 0.6875, 1.0, 0.7188, 1.0, 0.7188, 0.8692, 0.6875, 0.8692, 0.6875, 0.5, 0.6562, 0.5, 0.6562, 0.6308, 0.6875, 0.6308, 0.6562, 1.0, 0.6875, 1.0, 0.6875, 0.8692, 0.6562, 0.8692, 0.6562, 0.5, 0.625, 0.5, 0.625, 0.6308, 0.6562, 0.6308, 0.625, 1.0, 0.6562, 1.0, 0.6562, 0.8692, 0.625, 0.8692, 0.625, 0.5, 0.5938, 0.5, 0.5938, 0.6308, 0.625, 0.6308, 0.5938, 1.0, 0.625, 1.0, 0.625, 0.8692, 0.5938, 0.8692, 0.5938, 0.5, 0.5625, 0.5, 0.5625, 0.6308, 0.5938, 0.6308, 0.5625, 1.0, 0.5938, 1.0, 0.5938, 0.8692, 0.5625, 0.8692, 0.5625, 0.5, 0.5312, 0.5, 0.5312, 0.6308, 0.5625, 0.6308, 0.5312, 1.0, 0.5625, 1.0, 0.5625, 0.8692, 0.5312, 0.8692, 0.5312, 0.5, 0.5, 0.5, 0.5, 0.6308, 0.5312, 0.6308, 0.5, 1.0, 0.5312, 1.0, 0.5312, 0.8692, 0.5, 0.8692, 1.0, 0.6809, 0.9688, 0.6809, 0.9688, 0.5, 1.0, 0.5, 0.9688, 0.8191, 1.0, 0.8191, 1.0, 1.0, 0.9688, 1.0, 0.9688, 0.6809, 0.9375, 0.6809, 0.9375, 0.5, 0.9688, 0.5, 0.9375, 0.8191, 0.9688, 0.8191, 0.9688, 1.0, 0.9375, 1.0, 0.9375, 0.6809, 0.9062, 0.6809, 0.9062, 0.5, 0.9375, 0.5, 0.9062, 0.8191, 0.9375, 0.8191, 0.9375, 1.0, 0.9062, 1.0, 0.9062, 0.6809, 0.875, 0.6809, 0.875, 0.5, 0.9062, 0.5, 0.875, 0.8191, 0.9062, 0.8191, 0.9062, 1.0, 0.875, 1.0, 0.875, 0.6809, 0.8592, 0.6809, 0.8177, 0.5, 0.875, 0.5, 0.8592, 0.8191, 0.875, 0.8191, 0.875, 1.0, 0.8177, 1.0, 0.8438, 0.8191, 0.8438, 0.6809, 0.8592, 0.6809, 0.8592, 0.8191, 0.7812, 0.8191, 0.7812, 0.6809, 0.7813, 0.6809, 0.7813, 0.8191, 0.7658, 0.8191, 0.7658, 0.6809, 0.7812, 0.6809, 0.7813, 0.8191, 0.7658, 0.6809, 0.75, 0.6809, 0.75, 0.5, 0.7859, 0.5, 0.75, 0.8191, 0.7658, 0.8191, 0.7859, 1.0, 0.75, 1.0, 0.75, 0.6809, 0.7188, 0.6809, 0.7188, 0.5, 0.75, 0.5, 0.7188, 0.8191, 0.75, 0.8191, 0.75, 1.0, 0.7188, 1.0, 0.7188, 0.6809, 0.6875, 0.6809, 0.6875, 0.5, 0.7188, 0.5, 0.6875, 0.8191, 0.7188, 0.8191, 0.7188, 1.0, 0.6875, 1.0, 0.6875, 0.6809, 0.6562, 0.6809, 0.6562, 0.5, 0.6875, 0.5, 0.6562, 0.8191, 0.6875, 0.8191, 0.6875, 1.0, 0.6562, 1.0, 0.6562, 0.6809, 0.625, 0.6809, 0.625, 0.5, 0.6562, 0.5, 0.625, 0.8191, 0.6562, 0.8191, 0.6562, 1.0, 0.625, 1.0, 0.625, 0.6809, 0.5938, 0.6809, 0.5938, 0.5, 0.625, 0.5, 0.5938, 0.8191, 0.625, 0.8191, 0.625, 1.0, 0.5938, 1.0, 0.5938, 0.6809, 0.5625, 0.6809, 0.5625, 0.5, 0.5938, 0.5, 0.5625, 0.8191, 0.5938, 0.8191, 0.5938, 1.0, 0.5625, 1.0, 0.5625, 0.6809, 0.5467, 0.6809, 0.5085, 0.5, 0.5625, 0.5, 0.5467, 0.8191, 0.5625, 0.8191, 0.5625, 1.0, 0.5085, 1.0, 0.568, 0.8191, 0.568, 0.6809, 0.5467, 0.6809, 0.5467, 0.8191, 0.568, 0.6809, 0.7812, 0.6809, 0.7812, 0.5, 0.4581, 0.5, 0.5312, 1.0, 0.7727, 1.0, 0.7812, 0.8191, 0.568, 0.8191, 0.827, 0.5, 0.8255, 0.5, 0.8438, 0.6809, 0.8438, 0.6809, 0.8255, 1.0, 0.827, 1.0, 0.8438, 0.8191, 0.8438, 0.8191, 0.7896, 0.5, 0.79, 0.5, 0.7812, 0.6809, 0.7812, 0.6809, 0.79, 1.0, 0.7896, 1.0, 0.7813, 0.8191, 0.7812, 0.8191, 0.79, 0.5, 0.7812, 0.5, 0.7812, 0.6809, 0.7813, 0.6809, 0.7812, 1.0, 0.79, 1.0, 0.7813, 0.8191, 0.7812, 0.8191, 1.0, 0.6308, 0.9688, 0.6308, 0.9688, 0.5, 1.0, 0.5, 0.9688, 0.8692, 1.0, 0.8692, 1.0, 1.0, 0.9688, 1.0, 0.9688, 0.6308, 0.9375, 0.6308, 0.9375, 0.5, 0.9688, 0.5, 0.9375, 0.8692, 0.9688, 0.8692, 0.9688, 1.0, 0.9375, 1.0, 0.9375, 0.6308, 0.9062, 0.6308, 0.9062, 0.5, 0.9375, 0.5, 0.9062, 0.8692, 0.9375, 0.8692, 0.9375, 1.0, 0.9062, 1.0, 0.9062, 0.6308, 0.875, 0.6308, 0.875, 0.5, 0.9062, 0.5, 0.875, 0.8692, 0.9062, 0.8692, 0.9062, 1.0, 0.875, 1.0, 0.875, 0.6308, 0.8438, 0.6308, 0.8438, 0.5, 0.875, 0.5, 0.8438, 0.8692, 0.875, 0.8692, 0.875, 1.0, 0.8438, 1.0, 0.8438, 0.6308, 0.8125, 0.6308, 0.8125, 0.5, 0.8438, 0.5, 0.8125, 0.8692, 0.8438, 0.8692, 0.8438, 1.0, 0.8125, 1.0, 0.8125, 0.6308, 0.7812, 0.6308, 0.7812, 0.5, 0.8125, 0.5, 0.7812, 0.8692, 0.8125, 0.8692, 0.8125, 1.0, 0.7812, 1.0, 0.7812, 0.6308, 0.75, 0.6308, 0.75, 0.5, 0.7812, 0.5, 0.75, 0.8692, 0.7812, 0.8692, 0.7812, 1.0, 0.75, 1.0, 0.75, 0.6308, 0.7188, 0.6308, 0.7188, 0.5, 0.75, 0.5, 0.7188, 0.8692, 0.75, 0.8692, 0.75, 1.0, 0.7188, 1.0, 0.7188, 0.6308, 0.6875, 0.6308, 0.6875, 0.5, 0.7188, 0.5, 0.6875, 0.8692, 0.7188, 0.8692, 0.7188, 1.0, 0.6875, 1.0, 0.6875, 0.6308, 0.6562, 0.6308, 0.6562, 0.5, 0.6875, 0.5, 0.6562, 0.8692, 0.6875, 0.8692, 0.6875, 1.0, 0.6562, 1.0, 0.6562, 0.6308, 0.625, 0.6308, 0.625, 0.5, 0.6562, 0.5, 0.625, 0.8692, 0.6562, 0.8692, 0.6562, 1.0, 0.625, 1.0, 0.625, 0.6308, 0.5938, 0.6308, 0.5938, 0.5, 0.625, 0.5, 0.5938, 0.8692, 0.625, 0.8692, 0.625, 1.0, 0.5938, 1.0, 0.5938, 0.6308, 0.5625, 0.6308, 0.5625, 0.5, 0.5938, 0.5, 0.5625, 0.8692, 0.5938, 0.8692, 0.5938, 1.0, 0.5625, 1.0, 0.5625, 0.6308, 0.5312, 0.6308, 0.5312, 0.5, 0.5625, 0.5, 0.5312, 0.8692, 0.5625, 0.8692, 0.5625, 1.0, 0.5312, 1.0, 0.5312, 0.6308, 0.5, 0.6308, 0.5, 0.5, 0.5312, 0.5, 0.5, 0.8692, 0.5312, 0.8692, 0.5312, 1.0, 0.5, 1.0, 1.0, 0.5, 0.9688, 0.5, 0.9688, 0.6809, 1.0, 0.6809, 0.9688, 1.0, 1.0, 1.0, 1.0, 0.8191, 0.9688, 0.8191, 0.9688, 0.5, 0.9375, 0.5, 0.9375, 0.6809, 0.9688, 0.6809, 0.9375, 1.0, 0.9688, 1.0, 0.9688, 0.8191, 0.9375, 0.8191, 0.9375, 0.5, 0.9062, 0.5, 0.9062, 0.6809, 0.9375, 0.6809, 0.9062, 1.0, 0.9375, 1.0, 0.9375, 0.8191, 0.9062, 0.8191, 0.9062, 0.5, 0.875, 0.5, 0.875, 0.6809, 0.9062, 0.6809, 0.875, 1.0, 0.9062, 1.0, 0.9062, 0.8191, 0.875, 0.8191, 0.875, 0.5, 0.8177, 0.5, 0.8592, 0.6809, 0.875, 0.6809, 0.8177, 1.0, 0.875, 1.0, 0.875, 0.8191, 0.8592, 0.8191, 0.8592, 0.8191, 0.8592, 0.6809, 0.8438, 0.6809, 0.8438, 0.8191, 0.7812, 0.8191, 0.7812, 0.6809, 0.7812, 0.6809, 0.7812, 0.8191, 0.7812, 0.8191, 0.7813, 0.6809, 0.7658, 0.6809, 0.7658, 0.8191, 0.7859, 0.5, 0.75, 0.5, 0.75, 0.6809, 0.7658, 0.6809, 0.75, 1.0, 0.7859, 1.0, 0.7658, 0.8191, 0.75, 0.8191, 0.75, 0.5, 0.7188, 0.5, 0.7188, 0.6809, 0.75, 0.6809, 0.7188, 1.0, 0.75, 1.0, 0.75, 0.8191, 0.7188, 0.8191, 0.7188, 0.5, 0.6875, 0.5, 0.6875, 0.6809, 0.7188, 0.6809, 0.6875, 1.0, 0.7188, 1.0, 0.7188, 0.8191, 0.6875, 0.8191, 0.6875, 0.5, 0.6562, 0.5, 0.6562, 0.6809, 0.6875, 0.6809, 0.6562, 1.0, 0.6875, 1.0, 0.6875, 0.8191, 0.6562, 0.8191, 0.6562, 0.5, 0.625, 0.5, 0.625, 0.6809, 0.6562, 0.6809, 0.625, 1.0, 0.6562, 1.0, 0.6562, 0.8191, 0.625, 0.8191, 0.625, 0.5, 0.5938, 0.5, 0.5938, 0.6809, 0.625, 0.6809, 0.5938, 1.0, 0.625, 1.0, 0.625, 0.8191, 0.5938, 0.8191, 0.5938, 0.5, 0.5625, 0.5, 0.5625, 0.6809, 0.5938, 0.6809, 0.5625, 1.0, 0.5938, 1.0, 0.5938, 0.8191, 0.5625, 0.8191, 0.5625, 0.5, 0.5085, 0.5, 0.5467, 0.6809, 0.5625, 0.6809, 0.5085, 1.0, 0.5625, 1.0, 0.5625, 0.8191, 0.5467, 0.8191, 0.5467, 0.8191, 0.5467, 0.6809, 0.568, 0.6809, 0.568, 0.8191, 0.4581, 0.5, 0.7812, 0.5, 0.7812, 0.6809, 0.568, 0.6809, 0.568, 0.8191, 0.7812, 0.8191, 0.7727, 1.0, 0.5312, 1.0, 0.8438, 0.6809, 0.8438, 0.6809, 0.8255, 0.5, 0.827, 0.5, 0.8438, 0.8191, 0.8438, 0.8191, 0.827, 1.0, 0.8255, 1.0, 0.7813, 0.6809, 0.7812, 0.6809, 0.79, 0.5, 0.7896, 0.5, 0.7812, 0.8191, 0.7812, 0.8191, 0.7896, 1.0, 0.79, 1.0, 0.7812, 0.6809, 0.7812, 0.6809, 0.7812, 0.5, 0.79, 0.5, 0.7812, 0.8191, 0.7812, 0.8191, 0.79, 1.0, 0.7812, 1.0, 0.9688, 0.5, 1.0, 0.5, 1.0, 0.5, 0.9688, 0.5, 0.79, 1.0, 0.7812, 1.0, 0.7812, 1.0, 0.79, 1.0, 0.827, 1.0, 0.79, 1.0, 0.79, 1.0, 0.827, 1.0, 0.79, 1.0, 0.7812, 1.0, 0.7812, 1.0, 0.79, 1.0, 0.0, 0.0, 0.0, 0.0, 0.0, 0.0, 0.0, 0.0, 0.79, 1.0, 0.827, 1.0, 0.827, 1.0, 0.79, 1.0, 0.827, 1.0, 0.79, 1.0, 0.79, 1.0, 0.827, 1.0, 0.79, 1.0, 0.8369, 1.0, 0.7812, 1.0, 0.7812, 1.0, 0.79, 1.0, 0.7812, 1.0, 0.7812, 1.0, 0.8369, 1.0, 0.0, 0.0, 0.0, 0.0, 0.0, 0.0, 0.0, 0.0, 0.7812, 1.0, 0.79, 1.0, 0.79, 1.0, 0.7812, 1.0, 0.0, 0.0, 0.0, 0.0, 0.0, 0.0, 0.0, 0.0, 0.79, 1.0, 0.827, 1.0, 0.827, 1.0, 0.79, 1.0])
me_cylinder.materials.append(mat_material_005)
me_cylinder.use_remesh_fix_poles = True
me_cylinder.use_remesh_preserve_attributes = False
me_cylinder.update()

# ---- objects
ob_frame = bpy.data.objects.new('frame', me_cube)
ob_front_seats = bpy.data.objects.new('front seats', me_cube_001)
ob_back_seats = bpy.data.objects.new('back seats', me_cube_002)
ob_counter = bpy.data.objects.new('counter', me_cube_003)
ob_steering_wheel = bpy.data.objects.new('steering wheel', me_cylinder)

# ---- transforms, parenting, visibility, modifiers, constraints
ob_frame.location = (0.0, 0.0, 0.0)
ob_frame.lock_rotations_4d = False
ob_frame.empty_display_type = 'ARROWS'
ob_frame.lineart.crease_threshold = 0.0
_m = ob_frame.modifiers.new('Mirror', 'MIRROR')
_m.show_render = False
_m.use_clip = True
_m = ob_frame.modifiers.new('Solidify', 'SOLIDIFY')
_m.thickness = 0.05
ob_front_seats.location = (0.0, 0.0, 0.0)
_m = ob_front_seats.modifiers.new('Mirror', 'MIRROR')
ob_back_seats.location = (0.0, 0.0, 0.0)
_m = ob_back_seats.modifiers.new('Mirror', 'MIRROR')
_m.use_clip = True
ob_counter.location = (0.0, 0.0, 0.0)
ob_steering_wheel.location = (0.0, 0.0, 0.0)

# ---- collection membership
col_collection.objects.link(ob_frame)
col_collection.objects.link(ob_front_seats)
col_collection.objects.link(ob_back_seats)
col_collection.objects.link(ob_counter)
col_collection.objects.link(ob_steering_wheel)

# ---- scene / render settings (as saved in the file)
scene.frame_start = 1; scene.frame_end = 250; scene.frame_set(1)
scene.render.engine = 'BLENDER_EEVEE_NEXT'
scene.cycles.sampling_pattern = 'TABULATED_SOBOL'
scene.cycles.use_light_tree = False
scene.view_settings.view_transform = 'Standard'
bpy.context.view_layer.update()

# ---- added for rendering (the .blend has no active camera and no usable light): camera, sun
cam_auto = bpy.data.cameras.new('AutoCamera')
cam_auto.lens = 50.0
cam_auto.sensor_width = 36.0
cam_auto.clip_end = 1000.0
ob_auto_camera = bpy.data.objects.new('AutoCamera', cam_auto)
scene.collection.objects.link(ob_auto_camera)
ob_auto_camera.location = (3.65859, -4.43831, 3.0257)
ob_auto_camera.rotation_euler = (1.09748, -7.21219e-08, 0.694738)
scene.camera = ob_auto_camera
light_auto_sun = bpy.data.lights.new('AutoSun', 'SUN')
light_auto_sun.energy = 3.0
light_auto_sun.angle = 0.0523599
ob_auto_sun = bpy.data.objects.new('AutoSun', light_auto_sun)
scene.collection.objects.link(ob_auto_sun)
ob_auto_sun.rotation_euler = (0.872665, 0.174533, 0.523599)
bpy.context.view_layer.update()
